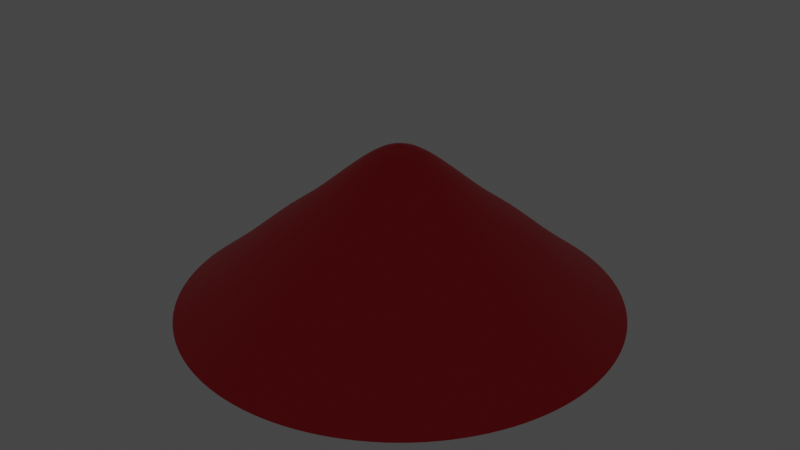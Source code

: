 # Source: luz.blend  (saved by Blender 3.6.11; exported with 4.5.12 LTS)
import bpy
from mathutils import Matrix  # noqa: F401  (used for matrix-valued properties, if any)

bpy.ops.wm.read_factory_settings(use_empty=True)
scene = bpy.context.scene
scene.name = 'Scene'

# ---- collections
col_collection = bpy.data.collections.new('Collection'); scene.collection.children.link(col_collection)

# ---- materials (node trees are filled in below, after node groups)
mat_material_001 = bpy.data.materials.new('Material.001')
mat_material_001.use_transparent_shadow = False
mat_material_002 = bpy.data.materials.new('Material.002')
mat_material_002.use_transparent_shadow = False

# ---- material node trees
mat_material_001.use_nodes = True; mat_material_001.node_tree.nodes.clear()
_N = mat_material_001.node_tree.nodes; _L = mat_material_001.node_tree.links
n0 = _N.new('ShaderNodeBsdfPrincipled'); n0.name = 'BSDF Principista'; n0.location = (10, 300)
n0.distribution = 'GGX'
n0.subsurface_method = 'RANDOM_WALK_SKIN'
n0.inputs[0].default_value = (0.8, 0.004929, 0.01801, 1.0)
n0.inputs[3].default_value = 1.45
n0.inputs[27].default_value = (0.0, 0.0, 0.0, 1.0)
n0.inputs[28].default_value = 1.0
n1 = _N.new('ShaderNodeOutputMaterial'); n1.name = 'Material'; n1.location = (300, 300)
_L.new(n0.outputs[0], n1.inputs[0])
n1.is_active_output = True
mat_material_002.use_nodes = True; mat_material_002.node_tree.nodes.clear()
_N = mat_material_002.node_tree.nodes; _L = mat_material_002.node_tree.links
n0 = _N.new('ShaderNodeBsdfPrincipled'); n0.name = 'BSDF Principista'; n0.location = (10, 300)
n0.distribution = 'GGX'
n0.subsurface_method = 'RANDOM_WALK_SKIN'
n0.inputs[0].default_value = (0.8, 0.7879, 0.2417, 1.0)
n0.inputs[3].default_value = 1.45
n0.inputs[27].default_value = (0.0, 0.0, 0.0, 1.0)
n0.inputs[28].default_value = 1.0
n1 = _N.new('ShaderNodeOutputMaterial'); n1.name = 'Material'; n1.location = (300, 300)
_L.new(n0.outputs[0], n1.inputs[0])
n1.is_active_output = True

# ---- world
world_world = bpy.data.worlds.new('World'); scene.world = world_world
world_world.use_nodes = True; world_world.node_tree.nodes.clear()
_N = world_world.node_tree.nodes; _L = world_world.node_tree.links
n0 = _N.new('ShaderNodeOutputWorld'); n0.name = 'World Output'; n0.location = (300, 300)
n1 = _N.new('ShaderNodeBackground'); n1.name = 'Background'; n1.location = (10, 300)
n1.inputs[0].default_value = (0.05088, 0.05088, 0.05088, 1.0)
_L.new(n1.outputs[0], n0.inputs[0])
n0.is_active_output = True
world_world.color = (0.05088, 0.05088, 0.05088)
world_world.use_sun_shadow = False
world_world.sun_shadow_jitter_overblur = 0.0

# ---- lights
light_foco = bpy.data.lights.new('Foco', 'SPOT')
light_foco.transmission_factor = 0.0
light_foco.shadow_soft_size = 0.6903
light_foco.shadow_maximum_resolution = 0.006
light_foco.use_absolute_resolution = True
light_foco.spot_size = 2.205

# ---- meshes
me_cilindro = bpy.data.meshes.new('Cilindro')
me_cilindro.from_pydata([(0.0, 0.9092, -1.0), (0.1774, 0.8917, -1.0), (0.3479, 0.84, -1.0), (0.5051, 0.7559, -1.0), (0.6429, 0.6429, -1.0), (0.7559, 0.5051, -1.0), (0.84, 0.3479, -1.0), (0.8917, 0.1774, -1.0), (0.9092, 0.0, -1.0), (0.8917, -0.1774, -1.0), (0.84, -0.3479, -1.0), (0.7559, -0.5051, -1.0), (0.6429, -0.6429, -1.0), (0.5051, -0.7559, -1.0), (0.3479, -0.84, -1.0), (0.1774, -0.8917, -1.0), (0.0, -0.9092, -1.0), (-0.1774, -0.8917, -1.0), (-0.3479, -0.84, -1.0), (-0.5051, -0.7559, -1.0), (-0.6429, -0.6429, -1.0), (-0.7559, -0.5051, -1.0), (-0.84, -0.3479, -1.0), (-0.8917, -0.1774, -1.0), (-0.9092, 0.0, -1.0), (-0.8917, 0.1774, -1.0), (-0.84, 0.3479, -1.0), (-0.7559, 0.5051, -1.0), (-0.6429, 0.6429, -1.0), (-0.5051, 0.7559, -1.0), (-0.3479, 0.84, -1.0), (-0.1774, 0.8917, -1.0), (1.96e-09, 1.231, -1.131), (0.2401, 1.207, -1.131), (0.471, 1.137, -1.131), (0.6838, 1.023, -1.131), (0.8703, 0.8703, -1.131), (1.023, 0.6838, -1.131), (1.137, 0.471, -1.131), (1.207, 0.2401, -1.131), (1.231, -1.374e-09, -1.131), (1.207, -0.2401, -1.131), (1.137, -0.471, -1.131), (1.023, -0.6838, -1.131), (0.8703, -0.8703, -1.131), (0.6838, -1.023, -1.131), (0.471, -1.137, -1.131), (0.2401, -1.207, -1.131), (1.96e-09, -1.231, -1.131), (-0.2401, -1.207, -1.131), (-0.471, -1.137, -1.131), (-0.6838, -1.023, -1.131), (-0.8703, -0.8703, -1.131), (-1.023, -0.6838, -1.131), (-1.137, -0.471, -1.131), (-1.207, -0.2401, -1.131), (-1.231, -1.374e-09, -1.131), (-1.207, 0.2401, -1.131), (-1.137, 0.471, -1.131), (-1.023, 0.6838, -1.131), (-0.8703, 0.8703, -1.131), (-0.6838, 1.023, -1.131), (-0.471, 1.137, -1.131), (-0.2401, 1.207, -1.131), (2.191e-09, 1.672, -1.384), (0.3262, 1.64, -1.384), (0.6399, 1.545, -1.384), (0.929, 1.39, -1.384), (1.182, 1.182, -1.384), (1.39, 0.929, -1.384), (1.545, 0.6399, -1.384), (1.64, 0.3262, -1.384), (1.672, 2.667e-09, -1.384), (1.64, -0.3262, -1.384), (1.545, -0.6399, -1.384), (1.39, -0.929, -1.384), (1.182, -1.182, -1.384), (0.929, -1.39, -1.384), (0.6399, -1.545, -1.384), (0.3262, -1.64, -1.384), (2.191e-09, -1.672, -1.384), (-0.3262, -1.64, -1.384), (-0.6399, -1.545, -1.384), (-0.929, -1.39, -1.384), (-1.182, -1.182, -1.384), (-1.39, -0.929, -1.384), (-1.545, -0.6399, -1.384), (-1.64, -0.3262, -1.384), (-1.672, 2.667e-09, -1.384), (-1.64, 0.3262, -1.384), (-1.545, 0.6399, -1.384), (-1.39, 0.929, -1.384), (-1.182, 1.182, -1.384), (-0.929, 1.39, -1.384), (-0.6399, 1.545, -1.384), (-0.3262, 1.64, -1.384), (1.92e-09, 2.14, -1.61), (0.4176, 2.099, -1.61), (0.8191, 1.977, -1.61), (1.189, 1.78, -1.61), (1.513, 1.513, -1.61), (1.78, 1.189, -1.61), (1.977, 0.8191, -1.61), (2.099, 0.4176, -1.61), (2.14, -2.617e-09, -1.61), (2.099, -0.4176, -1.61), (1.977, -0.8191, -1.61), (1.78, -1.189, -1.61), (1.513, -1.513, -1.61), (1.189, -1.78, -1.61), (0.8191, -1.977, -1.61), (0.4176, -2.099, -1.61), (1.92e-09, -2.14, -1.61), (-0.4176, -2.099, -1.61), (-0.8191, -1.977, -1.61), (-1.189, -1.78, -1.61), (-1.513, -1.513, -1.61), (-1.78, -1.189, -1.61), (-1.977, -0.8191, -1.61), (-2.099, -0.4176, -1.61), (-2.14, -2.617e-09, -1.61), (-2.099, 0.4176, -1.61), (-1.977, 0.8191, -1.61), (-1.78, 1.189, -1.61), (-1.513, 1.513, -1.61), (-1.189, 1.78, -1.61), (-0.8191, 1.977, -1.61), (-0.4176, 2.099, -1.61)], [], [(0, 1, 2, 3, 4, 5, 6, 7, 8, 9, 10, 11, 12, 13, 14, 15, 16, 17, 18, 19, 20, 21, 22, 23, 24, 25, 26, 27, 28, 29, 30, 31), (22, 21, 53, 54), (21, 20, 52, 53), (20, 19, 51, 52), (19, 18, 50, 51), (18, 17, 49, 50), (17, 16, 48, 49), (16, 15, 47, 48), (15, 14, 46, 47), (14, 13, 45, 46), (13, 12, 44, 45), (12, 11, 43, 44), (11, 10, 42, 43), (10, 9, 41, 42), (9, 8, 40, 41), (57, 56, 88, 89), (56, 55, 87, 88), (55, 54, 86, 87), (54, 53, 85, 86), (53, 52, 84, 85), (52, 51, 83, 84), (51, 50, 82, 83), (50, 49, 81, 82), (49, 48, 80, 81), (48, 47, 79, 80), (47, 46, 78, 79), (46, 45, 77, 78), (45, 44, 76, 77), (44, 43, 75, 76), (23, 22, 54, 55), (24, 23, 55, 56), (25, 24, 56, 57), (26, 25, 57, 58), (27, 26, 58, 59), (1, 0, 32, 33), (28, 27, 59, 60), (2, 1, 33, 34), (29, 28, 60, 61), (3, 2, 34, 35), (30, 29, 61, 62), (4, 3, 35, 36), (31, 30, 62, 63), (5, 4, 36, 37), (0, 31, 63, 32), (6, 5, 37, 38), (7, 6, 38, 39), (8, 7, 39, 40), (65, 64, 96, 97), (91, 90, 122, 123), (90, 89, 121, 122), (89, 88, 120, 121), (88, 87, 119, 120), (87, 86, 118, 119), (86, 85, 117, 118), (85, 84, 116, 117), (84, 83, 115, 116), (83, 82, 114, 115), (82, 81, 113, 114), (81, 80, 112, 113), (80, 79, 111, 112), (79, 78, 110, 111), (58, 57, 89, 90), (59, 58, 90, 91), (33, 32, 64, 65), (60, 59, 91, 92), (34, 33, 65, 66), (61, 60, 92, 93), (35, 34, 66, 67), (62, 61, 93, 94), (36, 35, 67, 68), (63, 62, 94, 95), (37, 36, 68, 69), (32, 63, 95, 64), (38, 37, 69, 70), (39, 38, 70, 71), (40, 39, 71, 72), (41, 40, 72, 73), (42, 41, 73, 74), (43, 42, 74, 75), (92, 91, 123, 124), (66, 65, 97, 98), (93, 92, 124, 125), (67, 66, 98, 99), (94, 93, 125, 126), (68, 67, 99, 100), (95, 94, 126, 127), (69, 68, 100, 101), (64, 95, 127, 96), (70, 69, 101, 102), (71, 70, 102, 103), (72, 71, 103, 104), (73, 72, 104, 105), (74, 73, 105, 106), (75, 74, 106, 107), (76, 75, 107, 108), (77, 76, 108, 109), (78, 77, 109, 110)])
me_cilindro.polygons.foreach_set('use_smooth', [True] * 97)
_uv = me_cilindro.uv_layers.new(name='MapaUV')
_uv.uv.foreach_set('vector', [0.75, 0.4682, 0.7926, 0.464, 0.8335, 0.4516, 0.8712, 0.4314, 0.9043, 0.4043, 0.9314, 0.3712, 0.9516, 0.3335, 0.964, 0.2926, 0.9682, 0.25, 0.964, 0.2074, 0.9516, 0.1665, 0.9314, 0.1288, 0.9043, 0.09571, 0.8712, 0.06857, 0.8335, 0.04841, 0.7926, 0.03599, 0.75, 0.0318, 0.7074, 0.03599, 0.6665, 0.04841, 0.6288, 0.06857, 0.5957, 0.09571, 0.5686, 0.1288, 0.5484, 0.1665, 0.536, 0.2074, 0.5318, 0.25, 0.536, 0.2926, 0.5484, 0.3335, 0.5686, 0.3712, 0.5957, 0.4043, 0.6288, 0.4314, 0.6665, 0.4516, 0.7074, 0.464, 0.5484, 0.1665, 0.5686, 0.1288, 0.5686, 0.1288, 0.5484, 0.1665, 0.5686, 0.1288, 0.5957, 0.09571, 0.5957, 0.09571, 0.5686, 0.1288, 0.5957, 0.09571, 0.6288, 0.06857, 0.6288, 0.06857, 0.5957, 0.09571, 0.6288, 0.06857, 0.6665, 0.04841, 0.6665, 0.04841, 0.6288, 0.06857, 0.6665, 0.04841, 0.7074, 0.03599, 0.7074, 0.03599, 0.6665, 0.04841, 0.7074, 0.03599, 0.75, 0.0318, 0.75, 0.0318, 0.7074, 0.03599, 0.75, 0.0318, 0.7926, 0.03599, 0.7926, 0.03599, 0.75, 0.0318, 0.7926, 0.03599, 0.8335, 0.04841, 0.8335, 0.04841, 0.7926, 0.03599, 0.8335, 0.04841, 0.8712, 0.06857, 0.8712, 0.06857, 0.8335, 0.04841, 0.8712, 0.06857, 0.9043, 0.09571, 0.9043, 0.09571, 0.8712, 0.06857, 0.9043, 0.09571, 0.9314, 0.1288, 0.9314, 0.1288, 0.9043, 0.09571, 0.9314, 0.1288, 0.9516, 0.1665, 0.9516, 0.1665, 0.9314, 0.1288, 0.9516, 0.1665, 0.964, 0.2074, 0.964, 0.2074, 0.9516, 0.1665, 0.964, 0.2074, 0.9682, 0.25, 0.9682, 0.25, 0.964, 0.2074, 0.536, 0.2926, 0.5318, 0.25, 0.5318, 0.25, 0.536, 0.2926, 0.5318, 0.25, 0.536, 0.2074, 0.536, 0.2074, 0.5318, 0.25, 0.536, 0.2074, 0.5484, 0.1665, 0.5484, 0.1665, 0.536, 0.2074, 0.5484, 0.1665, 0.5686, 0.1288, 0.5686, 0.1288, 0.5484, 0.1665, 0.5686, 0.1288, 0.5957, 0.09571, 0.5957, 0.09571, 0.5686, 0.1288, 0.5957, 0.09571, 0.6288, 0.06857, 0.6288, 0.06857, 0.5957, 0.09571, 0.6288, 0.06857, 0.6665, 0.04841, 0.6665, 0.04841, 0.6288, 0.06857, 0.6665, 0.04841, 0.7074, 0.03599, 0.7074, 0.03599, 0.6665, 0.04841, 0.7074, 0.03599, 0.75, 0.0318, 0.75, 0.0318, 0.7074, 0.03599, 0.75, 0.0318, 0.7926, 0.03599, 0.7926, 0.03599, 0.75, 0.0318, 0.7926, 0.03599, 0.8335, 0.04841, 0.8335, 0.04841, 0.7926, 0.03599, 0.8335, 0.04841, 0.8712, 0.06857, 0.8712, 0.06857, 0.8335, 0.04841, 0.8712, 0.06857, 0.9043, 0.09571, 0.9043, 0.09571, 0.8712, 0.06857, 0.9043, 0.09571, 0.9314, 0.1288, 0.9314, 0.1288, 0.9043, 0.09571, 0.536, 0.2074, 0.5484, 0.1665, 0.5484, 0.1665, 0.536, 0.2074, 0.5318, 0.25, 0.536, 0.2074, 0.536, 0.2074, 0.5318, 0.25, 0.536, 0.2926, 0.5318, 0.25, 0.5318, 0.25, 0.536, 0.2926, 0.5484, 0.3335, 0.536, 0.2926, 0.536, 0.2926, 0.5484, 0.3335, 0.5686, 0.3712, 0.5484, 0.3335, 0.5484, 0.3335, 0.5686, 0.3712, 0.7926, 0.464, 0.75, 0.4682, 0.75, 0.4682, 0.7926, 0.464, 0.5957, 0.4043, 0.5686, 0.3712, 0.5686, 0.3712, 0.5957, 0.4043, 0.8335, 0.4516, 0.7926, 0.464, 0.7926, 0.464, 0.8335, 0.4516, 0.6288, 0.4314, 0.5957, 0.4043, 0.5957, 0.4043, 0.6288, 0.4314, 0.8712, 0.4314, 0.8335, 0.4516, 0.8335, 0.4516, 0.8712, 0.4314, 0.6665, 0.4516, 0.6288, 0.4314, 0.6288, 0.4314, 0.6665, 0.4516, 0.9043, 0.4043, 0.8712, 0.4314, 0.8712, 0.4314, 0.9043, 0.4043, 0.7074, 0.464, 0.6665, 0.4516, 0.6665, 0.4516, 0.7074, 0.464, 0.9314, 0.3712, 0.9043, 0.4043, 0.9043, 0.4043, 0.9314, 0.3712, 0.75, 0.4682, 0.7074, 0.464, 0.7074, 0.464, 0.75, 0.4682, 0.9516, 0.3335, 0.9314, 0.3712, 0.9314, 0.3712, 0.9516, 0.3335, 0.964, 0.2926, 0.9516, 0.3335, 0.9516, 0.3335, 0.964, 0.2926, 0.9682, 0.25, 0.964, 0.2926, 0.964, 0.2926, 0.9682, 0.25, 0.7926, 0.464, 0.75, 0.4682, 0.75, 0.4682, 0.7926, 0.464, 0.5686, 0.3712, 0.5484, 0.3335, 0.5484, 0.3335, 0.5686, 0.3712, 0.5484, 0.3335, 0.536, 0.2926, 0.536, 0.2926, 0.5484, 0.3335, 0.536, 0.2926, 0.5318, 0.25, 0.5318, 0.25, 0.536, 0.2926, 0.5318, 0.25, 0.536, 0.2074, 0.536, 0.2074, 0.5318, 0.25, 0.536, 0.2074, 0.5484, 0.1665, 0.5484, 0.1665, 0.536, 0.2074, 0.5484, 0.1665, 0.5686, 0.1288, 0.5686, 0.1288, 0.5484, 0.1665, 0.5686, 0.1288, 0.5957, 0.09571, 0.5957, 0.09571, 0.5686, 0.1288, 0.5957, 0.09571, 0.6288, 0.06857, 0.6288, 0.06857, 0.5957, 0.09571, 0.6288, 0.06857, 0.6665, 0.04841, 0.6665, 0.04841, 0.6288, 0.06857, 0.6665, 0.04841, 0.7074, 0.03599, 0.7074, 0.03599, 0.6665, 0.04841, 0.7074, 0.03599, 0.75, 0.0318, 0.75, 0.0318, 0.7074, 0.03599, 0.75, 0.0318, 0.7926, 0.03599, 0.7926, 0.03599, 0.75, 0.0318, 0.7926, 0.03599, 0.8335, 0.04841, 0.8335, 0.04841, 0.7926, 0.03599, 0.5484, 0.3335, 0.536, 0.2926, 0.536, 0.2926, 0.5484, 0.3335, 0.5686, 0.3712, 0.5484, 0.3335, 0.5484, 0.3335, 0.5686, 0.3712, 0.7926, 0.464, 0.75, 0.4682, 0.75, 0.4682, 0.7926, 0.464, 0.5957, 0.4043, 0.5686, 0.3712, 0.5686, 0.3712, 0.5957, 0.4043, 0.8335, 0.4516, 0.7926, 0.464, 0.7926, 0.464, 0.8335, 0.4516, 0.6288, 0.4314, 0.5957, 0.4043, 0.5957, 0.4043, 0.6288, 0.4314, 0.8712, 0.4314, 0.8335, 0.4516, 0.8335, 0.4516, 0.8712, 0.4314, 0.6665, 0.4516, 0.6288, 0.4314, 0.6288, 0.4314, 0.6665, 0.4516, 0.9043, 0.4043, 0.8712, 0.4314, 0.8712, 0.4314, 0.9043, 0.4043, 0.7074, 0.464, 0.6665, 0.4516, 0.6665, 0.4516, 0.7074, 0.464, 0.9314, 0.3712, 0.9043, 0.4043, 0.9043, 0.4043, 0.9314, 0.3712, 0.75, 0.4682, 0.7074, 0.464, 0.7074, 0.464, 0.75, 0.4682, 0.9516, 0.3335, 0.9314, 0.3712, 0.9314, 0.3712, 0.9516, 0.3335, 0.964, 0.2926, 0.9516, 0.3335, 0.9516, 0.3335, 0.964, 0.2926, 0.9682, 0.25, 0.964, 0.2926, 0.964, 0.2926, 0.9682, 0.25, 0.964, 0.2074, 0.9682, 0.25, 0.9682, 0.25, 0.964, 0.2074, 0.9516, 0.1665, 0.964, 0.2074, 0.964, 0.2074, 0.9516, 0.1665, 0.9314, 0.1288, 0.9516, 0.1665, 0.9516, 0.1665, 0.9314, 0.1288, 0.5957, 0.4043, 0.5686, 0.3712, 0.5686, 0.3712, 0.5957, 0.4043, 0.8335, 0.4516, 0.7926, 0.464, 0.7926, 0.464, 0.8335, 0.4516, 0.6288, 0.4314, 0.5957, 0.4043, 0.5957, 0.4043, 0.6288, 0.4314, 0.8712, 0.4314, 0.8335, 0.4516, 0.8335, 0.4516, 0.8712, 0.4314, 0.6665, 0.4516, 0.6288, 0.4314, 0.6288, 0.4314, 0.6665, 0.4516, 0.9043, 0.4043, 0.8712, 0.4314, 0.8712, 0.4314, 0.9043, 0.4043, 0.7074, 0.464, 0.6665, 0.4516, 0.6665, 0.4516, 0.7074, 0.464, 0.9314, 0.3712, 0.9043, 0.4043, 0.9043, 0.4043, 0.9314, 0.3712, 0.75, 0.4682, 0.7074, 0.464, 0.7074, 0.464, 0.75, 0.4682, 0.9516, 0.3335, 0.9314, 0.3712, 0.9314, 0.3712, 0.9516, 0.3335, 0.964, 0.2926, 0.9516, 0.3335, 0.9516, 0.3335, 0.964, 0.2926, 0.9682, 0.25, 0.964, 0.2926, 0.964, 0.2926, 0.9682, 0.25, 0.964, 0.2074, 0.9682, 0.25, 0.9682, 0.25, 0.964, 0.2074, 0.9516, 0.1665, 0.964, 0.2074, 0.964, 0.2074, 0.9516, 0.1665, 0.9314, 0.1288, 0.9516, 0.1665, 0.9516, 0.1665, 0.9314, 0.1288, 0.9043, 0.09571, 0.9314, 0.1288, 0.9314, 0.1288, 0.9043, 0.09571, 0.8712, 0.06857, 0.9043, 0.09571, 0.9043, 0.09571, 0.8712, 0.06857, 0.8335, 0.04841, 0.8712, 0.06857, 0.8712, 0.06857, 0.8335, 0.04841])
me_cilindro.update()
me_cilindro_001 = bpy.data.meshes.new('Cilindro.001')
me_cilindro_001.from_pydata([(1.112e-08, 0.208, -0.5213), (0.04057, 0.204, -0.5213), (0.07958, 0.1921, -0.5213), (0.1155, 0.1729, -0.5213), (0.147, 0.147, -0.5213), (0.1729, 0.1155, -0.5213), (0.1921, 0.07958, -0.5213), (0.204, 0.04057, -0.5213), (0.208, -4.45e-09, -0.5213), (0.204, -0.04057, -0.5213), (0.1921, -0.07958, -0.5213), (0.1729, -0.1155, -0.5213), (0.147, -0.147, -0.5213), (0.1155, -0.1729, -0.5213), (0.07958, -0.1921, -0.5213), (0.04057, -0.204, -0.5213), (1.112e-08, -0.208, -0.5213), (-0.04057, -0.204, -0.5213), (-0.07958, -0.1921, -0.5213), (-0.1155, -0.1729, -0.5213), (-0.147, -0.147, -0.5213), (-0.1729, -0.1155, -0.5213), (-0.1921, -0.07958, -0.5213), (-0.204, -0.04057, -0.5213), (-0.208, -4.45e-09, -0.5213), (-0.204, 0.04057, -0.5213), (-0.1921, 0.07958, -0.5213), (-0.1729, 0.1155, -0.5213), (-0.147, 0.147, -0.5213), (-0.1155, 0.1729, -0.5213), (-0.07958, 0.1921, -0.5213), (-0.04057, 0.204, -0.5213), (-2.407e-09, 1.071, -0.9799), (0.209, 1.051, -0.9799), (0.41, 0.9899, -0.9799), (0.5952, 0.8908, -0.9799), (0.7576, 0.7576, -0.9799), (0.8908, 0.5952, -0.9799), (0.9899, 0.41, -0.9799), (1.051, 0.209, -0.9799), (1.071, -1.103e-09, -0.9799), (1.051, -0.209, -0.9799), (0.9899, -0.41, -0.9799), (0.8908, -0.5952, -0.9799), (0.7576, -0.7576, -0.9799), (0.5952, -0.8908, -0.9799), (0.41, -0.9899, -0.9799), (0.209, -1.051, -0.9799), (-2.407e-09, -1.071, -0.9799), (-0.209, -1.051, -0.9799), (-0.41, -0.9899, -0.9799), (-0.5952, -0.8908, -0.9799), (-0.7576, -0.7576, -0.9799), (-0.8908, -0.5952, -0.9799), (-0.9899, -0.41, -0.9799), (-1.051, -0.209, -0.9799), (-1.071, -1.103e-09, -0.9799), (-1.051, 0.209, -0.9799), (-0.9899, 0.41, -0.9799), (-0.8908, 0.5952, -0.9799), (-0.7576, 0.7576, -0.9799), (-0.5952, 0.8908, -0.9799), (-0.41, 0.9899, -0.9799), (-0.209, 1.051, -0.9799), (-3.069e-10, 1.45, -1.12), (0.283, 1.423, -1.12), (0.555, 1.34, -1.12), (0.8058, 1.206, -1.12), (1.026, 1.026, -1.12), (1.206, 0.8058, -1.12), (1.34, 0.555, -1.12), (1.423, 0.283, -1.12), (1.45, -2.575e-09, -1.12), (1.423, -0.283, -1.12), (1.34, -0.555, -1.12), (1.206, -0.8058, -1.12), (1.026, -1.026, -1.12), (0.8058, -1.206, -1.12), (0.555, -1.34, -1.12), (0.283, -1.423, -1.12), (-3.069e-10, -1.45, -1.12), (-0.283, -1.423, -1.12), (-0.555, -1.34, -1.12), (-0.8058, -1.206, -1.12), (-1.026, -1.026, -1.12), (-1.206, -0.8058, -1.12), (-1.34, -0.555, -1.12), (-1.423, -0.283, -1.12), (-1.45, -2.575e-09, -1.12), (-1.423, 0.283, -1.12), (-1.34, 0.555, -1.12), (-1.206, 0.8058, -1.12), (-1.026, 1.026, -1.12), (-0.8058, 1.206, -1.12), (-0.555, 1.34, -1.12), (-0.283, 1.423, -1.12), (-5.967e-11, 1.971, -1.391), (0.3844, 1.933, -1.391), (0.7541, 1.821, -1.391), (1.095, 1.638, -1.391), (1.393, 1.393, -1.391), (1.638, 1.095, -1.391), (1.821, 0.7541, -1.391), (1.933, 0.3844, -1.391), (1.971, 1.754e-09, -1.391), (1.933, -0.3844, -1.391), (1.821, -0.7541, -1.391), (1.638, -1.095, -1.391), (1.393, -1.393, -1.391), (1.095, -1.638, -1.391), (0.7541, -1.821, -1.391), (0.3844, -1.933, -1.391), (-5.967e-11, -1.971, -1.391), (-0.3844, -1.933, -1.391), (-0.7541, -1.821, -1.391), (-1.095, -1.638, -1.391), (-1.393, -1.393, -1.391), (-1.638, -1.095, -1.391), (-1.821, -0.7541, -1.391), (-1.933, -0.3844, -1.391), (-1.971, 1.754e-09, -1.391), (-1.933, 0.3844, -1.391), (-1.821, 0.7541, -1.391), (-1.638, 1.095, -1.391), (-1.393, 1.393, -1.391), (-1.095, 1.638, -1.391), (-0.7541, 1.821, -1.391), (-0.3844, 1.933, -1.391), (-3.504e-10, 2.522, -1.633), (0.4921, 2.474, -1.633), (0.9652, 2.33, -1.633), (1.401, 2.097, -1.633), (1.784, 1.784, -1.633), (2.097, 1.401, -1.633), (2.33, 0.9652, -1.633), (2.474, 0.4921, -1.633), (2.522, -3.907e-09, -1.633), (2.474, -0.4921, -1.633), (2.33, -0.9652, -1.633), (2.097, -1.401, -1.633), (1.784, -1.784, -1.633), (1.401, -2.097, -1.633), (0.9652, -2.33, -1.633), (0.4921, -2.474, -1.633), (-3.504e-10, -2.522, -1.633), (-0.4921, -2.474, -1.633), (-0.9652, -2.33, -1.633), (-1.401, -2.097, -1.633), (-1.784, -1.784, -1.633), (-2.097, -1.401, -1.633), (-2.33, -0.9652, -1.633), (-2.474, -0.4921, -1.633), (-2.522, -3.907e-09, -1.633), (-2.474, 0.4921, -1.633), (-2.33, 0.9652, -1.633), (-2.097, 1.401, -1.633), (-1.784, 1.784, -1.633), (-1.401, 2.097, -1.633), (-0.9652, 2.33, -1.633), (-0.4921, 2.474, -1.633)], [], [(32, 0, 1, 33), (33, 1, 2, 34), (34, 2, 3, 35), (35, 3, 4, 36), (36, 4, 5, 37), (37, 5, 6, 38), (38, 6, 7, 39), (39, 7, 8, 40), (40, 8, 9, 41), (41, 9, 10, 42), (42, 10, 11, 43), (43, 11, 12, 44), (44, 12, 13, 45), (45, 13, 14, 46), (46, 14, 15, 47), (47, 15, 16, 48), (48, 16, 17, 49), (49, 17, 18, 50), (50, 18, 19, 51), (51, 19, 20, 52), (52, 20, 21, 53), (53, 21, 22, 54), (54, 22, 23, 55), (55, 23, 24, 56), (56, 24, 25, 57), (57, 25, 26, 58), (58, 26, 27, 59), (59, 27, 28, 60), (60, 28, 29, 61), (61, 29, 30, 62), (1, 0, 31, 30, 29, 28, 27, 26, 25, 24, 23, 22, 21, 20, 19, 18, 17, 16, 15, 14, 13, 12, 11, 10, 9, 8, 7, 6, 5, 4, 3, 2), (62, 30, 31, 63), (63, 31, 0, 32), (62, 63, 95, 94), (53, 54, 86, 85), (44, 45, 77, 76), (35, 36, 68, 67), (61, 62, 94, 93), (52, 53, 85, 84), (43, 44, 76, 75), (34, 35, 67, 66), (60, 61, 93, 92), (51, 52, 84, 83), (42, 43, 75, 74), (33, 34, 66, 65), (59, 60, 92, 91), (50, 51, 83, 82), (41, 42, 74, 73), (58, 59, 91, 90), (32, 33, 65, 64), (49, 50, 82, 81), (94, 95, 127, 126), (67, 68, 100, 99), (93, 94, 126, 125), (66, 67, 99, 98), (92, 93, 125, 124), (65, 66, 98, 97), (91, 92, 124, 123), (64, 65, 97, 96), (90, 91, 123, 122), (89, 90, 122, 121), (88, 89, 121, 120), (87, 88, 120, 119), (86, 87, 119, 118), (85, 86, 118, 117), (84, 85, 117, 116), (83, 84, 116, 115), (82, 83, 115, 114), (81, 82, 114, 113), (36, 37, 69, 68), (45, 46, 78, 77), (54, 55, 87, 86), (63, 32, 64, 95), (37, 38, 70, 69), (46, 47, 79, 78), (55, 56, 88, 87), (38, 39, 71, 70), (47, 48, 80, 79), (56, 57, 89, 88), (39, 40, 72, 71), (48, 49, 81, 80), (57, 58, 90, 89), (40, 41, 73, 72), (101, 102, 134, 133), (127, 96, 128, 159), (100, 101, 133, 132), (126, 127, 159, 158), (99, 100, 132, 131), (125, 126, 158, 157), (98, 99, 131, 130), (124, 125, 157, 156), (97, 98, 130, 129), (123, 124, 156, 155), (96, 97, 129, 128), (122, 123, 155, 154), (121, 122, 154, 153), (120, 121, 153, 152), (119, 120, 152, 151), (118, 119, 151, 150), (117, 118, 150, 149), (116, 117, 149, 148), (68, 69, 101, 100), (95, 64, 96, 127), (69, 70, 102, 101), (70, 71, 103, 102), (71, 72, 104, 103), (72, 73, 105, 104), (73, 74, 106, 105), (74, 75, 107, 106), (75, 76, 108, 107), (76, 77, 109, 108), (77, 78, 110, 109), (78, 79, 111, 110), (79, 80, 112, 111), (80, 81, 113, 112), (102, 103, 135, 134), (103, 104, 136, 135), (104, 105, 137, 136), (105, 106, 138, 137), (106, 107, 139, 138), (107, 108, 140, 139), (108, 109, 141, 140), (109, 110, 142, 141), (110, 111, 143, 142), (111, 112, 144, 143), (112, 113, 145, 144), (113, 114, 146, 145), (114, 115, 147, 146), (115, 116, 148, 147)])
me_cilindro_001.polygons.foreach_set('use_smooth', [True] * 129)
_uv = me_cilindro_001.uv_layers.new(name='MapaUV')
_uv.uv.foreach_set('vector', [1.0, 0.5, 1.0, 1.0, 0.9688, 1.0, 0.9688, 0.5, 0.9688, 0.5, 0.9688, 1.0, 0.9375, 1.0, 0.9375, 0.5, 0.9375, 0.5, 0.9375, 1.0, 0.9062, 1.0, 0.9062, 0.5, 0.9062, 0.5, 0.9062, 1.0, 0.875, 1.0, 0.875, 0.5, 0.875, 0.5, 0.875, 1.0, 0.8438, 1.0, 0.8438, 0.5, 0.8438, 0.5, 0.8438, 1.0, 0.8125, 1.0, 0.8125, 0.5, 0.8125, 0.5, 0.8125, 1.0, 0.7812, 1.0, 0.7812, 0.5, 0.7812, 0.5, 0.7812, 1.0, 0.75, 1.0, 0.75, 0.5, 0.75, 0.5, 0.75, 1.0, 0.7188, 1.0, 0.7188, 0.5, 0.7188, 0.5, 0.7188, 1.0, 0.6875, 1.0, 0.6875, 0.5, 0.6875, 0.5, 0.6875, 1.0, 0.6562, 1.0, 0.6562, 0.5, 0.6562, 0.5, 0.6562, 1.0, 0.625, 1.0, 0.625, 0.5, 0.625, 0.5, 0.625, 1.0, 0.5938, 1.0, 0.5938, 0.5, 0.5938, 0.5, 0.5938, 1.0, 0.5625, 1.0, 0.5625, 0.5, 0.5625, 0.5, 0.5625, 1.0, 0.5312, 1.0, 0.5312, 0.5, 0.5312, 0.5, 0.5312, 1.0, 0.5, 1.0, 0.5, 0.5, 0.5, 0.5, 0.5, 1.0, 0.4688, 1.0, 0.4688, 0.5, 0.4688, 0.5, 0.4688, 1.0, 0.4375, 1.0, 0.4375, 0.5, 0.4375, 0.5, 0.4375, 1.0, 0.4062, 1.0, 0.4062, 0.5, 0.4062, 0.5, 0.4062, 1.0, 0.375, 1.0, 0.375, 0.5, 0.375, 0.5, 0.375, 1.0, 0.3438, 1.0, 0.3438, 0.5, 0.3438, 0.5, 0.3438, 1.0, 0.3125, 1.0, 0.3125, 0.5, 0.3125, 0.5, 0.3125, 1.0, 0.2812, 1.0, 0.2812, 0.5, 0.2812, 0.5, 0.2812, 1.0, 0.25, 1.0, 0.25, 0.5, 0.25, 0.5, 0.25, 1.0, 0.2188, 1.0, 0.2188, 0.5, 0.2188, 0.5, 0.2188, 1.0, 0.1875, 1.0, 0.1875, 0.5, 0.1875, 0.5, 0.1875, 1.0, 0.1562, 1.0, 0.1562, 0.5, 0.1562, 0.5, 0.1562, 1.0, 0.125, 1.0, 0.125, 0.5, 0.125, 0.5, 0.125, 1.0, 0.09375, 1.0, 0.09375, 0.5, 0.09375, 0.5, 0.09375, 1.0, 0.0625, 1.0, 0.0625, 0.5, 0.2968, 0.4854, 0.25, 0.49, 0.2032, 0.4854, 0.1582, 0.4717, 0.1167, 0.4496, 0.08029, 0.4197, 0.05045, 0.3833, 0.02827, 0.3418, 0.01461, 0.2968, 0.01, 0.25, 0.01461, 0.2032, 0.02827, 0.1582, 0.05045, 0.1167, 0.08029, 0.08029, 0.1167, 0.05045, 0.1582, 0.02827, 0.2032, 0.01461, 0.25, 0.01, 0.2968, 0.01461, 0.3418, 0.02827, 0.3833, 0.05045, 0.4197, 0.08029, 0.4496, 0.1167, 0.4717, 0.1582, 0.4854, 0.2032, 0.49, 0.25, 0.4854, 0.2968, 0.4717, 0.3418, 0.4496, 0.3833, 0.4197, 0.4197, 0.3833, 0.4496, 0.3418, 0.4717, 0.0625, 0.5, 0.0625, 1.0, 0.03125, 1.0, 0.03125, 0.5, 0.03125, 0.5, 0.03125, 1.0, 0.0, 1.0, 0.0, 0.5, 0.0625, 0.5, 0.03125, 0.5, 0.03125, 0.5, 0.0625, 0.5, 0.3438, 0.5, 0.3125, 0.5, 0.3125, 0.5, 0.3438, 0.5, 0.625, 0.5, 0.5938, 0.5, 0.5938, 0.5, 0.625, 0.5, 0.9062, 0.5, 0.875, 0.5, 0.875, 0.5, 0.9062, 0.5, 0.09375, 0.5, 0.0625, 0.5, 0.0625, 0.5, 0.09375, 0.5, 0.375, 0.5, 0.3438, 0.5, 0.3438, 0.5, 0.375, 0.5, 0.6562, 0.5, 0.625, 0.5, 0.625, 0.5, 0.6562, 0.5, 0.9375, 0.5, 0.9062, 0.5, 0.9062, 0.5, 0.9375, 0.5, 0.125, 0.5, 0.09375, 0.5, 0.09375, 0.5, 0.125, 0.5, 0.4062, 0.5, 0.375, 0.5, 0.375, 0.5, 0.4062, 0.5, 0.6875, 0.5, 0.6562, 0.5, 0.6562, 0.5, 0.6875, 0.5, 0.9688, 0.5, 0.9375, 0.5, 0.9375, 0.5, 0.9688, 0.5, 0.1562, 0.5, 0.125, 0.5, 0.125, 0.5, 0.1562, 0.5, 0.4375, 0.5, 0.4062, 0.5, 0.4062, 0.5, 0.4375, 0.5, 0.7188, 0.5, 0.6875, 0.5, 0.6875, 0.5, 0.7188, 0.5, 0.1875, 0.5, 0.1562, 0.5, 0.1562, 0.5, 0.1875, 0.5, 1.0, 0.5, 0.9688, 0.5, 0.9688, 0.5, 1.0, 0.5, 0.4688, 0.5, 0.4375, 0.5, 0.4375, 0.5, 0.4688, 0.5, 0.0625, 0.5, 0.03125, 0.5, 0.03125, 0.5, 0.0625, 0.5, 0.9062, 0.5, 0.875, 0.5, 0.875, 0.5, 0.9062, 0.5, 0.09375, 0.5, 0.0625, 0.5, 0.0625, 0.5, 0.09375, 0.5, 0.9375, 0.5, 0.9062, 0.5, 0.9062, 0.5, 0.9375, 0.5, 0.125, 0.5, 0.09375, 0.5, 0.09375, 0.5, 0.125, 0.5, 0.9688, 0.5, 0.9375, 0.5, 0.9375, 0.5, 0.9688, 0.5, 0.1562, 0.5, 0.125, 0.5, 0.125, 0.5, 0.1562, 0.5, 1.0, 0.5, 0.9688, 0.5, 0.9688, 0.5, 1.0, 0.5, 0.1875, 0.5, 0.1562, 0.5, 0.1562, 0.5, 0.1875, 0.5, 0.2188, 0.5, 0.1875, 0.5, 0.1875, 0.5, 0.2188, 0.5, 0.25, 0.5, 0.2188, 0.5, 0.2188, 0.5, 0.25, 0.5, 0.2812, 0.5, 0.25, 0.5, 0.25, 0.5, 0.2812, 0.5, 0.3125, 0.5, 0.2812, 0.5, 0.2812, 0.5, 0.3125, 0.5, 0.3438, 0.5, 0.3125, 0.5, 0.3125, 0.5, 0.3438, 0.5, 0.375, 0.5, 0.3438, 0.5, 0.3438, 0.5, 0.375, 0.5, 0.4062, 0.5, 0.375, 0.5, 0.375, 0.5, 0.4062, 0.5, 0.4375, 0.5, 0.4062, 0.5, 0.4062, 0.5, 0.4375, 0.5, 0.4688, 0.5, 0.4375, 0.5, 0.4375, 0.5, 0.4688, 0.5, 0.875, 0.5, 0.8438, 0.5, 0.8438, 0.5, 0.875, 0.5, 0.5938, 0.5, 0.5625, 0.5, 0.5625, 0.5, 0.5938, 0.5, 0.3125, 0.5, 0.2812, 0.5, 0.2812, 0.5, 0.3125, 0.5, 0.03125, 0.5, 0.0, 0.5, 0.0, 0.5, 0.03125, 0.5, 0.8438, 0.5, 0.8125, 0.5, 0.8125, 0.5, 0.8438, 0.5, 0.5625, 0.5, 0.5312, 0.5, 0.5312, 0.5, 0.5625, 0.5, 0.2812, 0.5, 0.25, 0.5, 0.25, 0.5, 0.2812, 0.5, 0.8125, 0.5, 0.7812, 0.5, 0.7812, 0.5, 0.8125, 0.5, 0.5312, 0.5, 0.5, 0.5, 0.5, 0.5, 0.5312, 0.5, 0.25, 0.5, 0.2188, 0.5, 0.2188, 0.5, 0.25, 0.5, 0.7812, 0.5, 0.75, 0.5, 0.75, 0.5, 0.7812, 0.5, 0.5, 0.5, 0.4688, 0.5, 0.4688, 0.5, 0.5, 0.5, 0.2188, 0.5, 0.1875, 0.5, 0.1875, 0.5, 0.2188, 0.5, 0.75, 0.5, 0.7188, 0.5, 0.7188, 0.5, 0.75, 0.5, 0.8438, 0.5, 0.8125, 0.5, 0.8125, 0.5, 0.8438, 0.5, 0.03125, 0.5, 0.0, 0.5, 0.0, 0.5, 0.03125, 0.5, 0.875, 0.5, 0.8438, 0.5, 0.8438, 0.5, 0.875, 0.5, 0.0625, 0.5, 0.03125, 0.5, 0.03125, 0.5, 0.0625, 0.5, 0.9062, 0.5, 0.875, 0.5, 0.875, 0.5, 0.9062, 0.5, 0.09375, 0.5, 0.0625, 0.5, 0.0625, 0.5, 0.09375, 0.5, 0.9375, 0.5, 0.9062, 0.5, 0.9062, 0.5, 0.9375, 0.5, 0.125, 0.5, 0.09375, 0.5, 0.09375, 0.5, 0.125, 0.5, 0.9688, 0.5, 0.9375, 0.5, 0.9375, 0.5, 0.9688, 0.5, 0.1562, 0.5, 0.125, 0.5, 0.125, 0.5, 0.1562, 0.5, 1.0, 0.5, 0.9688, 0.5, 0.9688, 0.5, 1.0, 0.5, 0.1875, 0.5, 0.1562, 0.5, 0.1562, 0.5, 0.1875, 0.5, 0.2188, 0.5, 0.1875, 0.5, 0.1875, 0.5, 0.2188, 0.5, 0.25, 0.5, 0.2188, 0.5, 0.2188, 0.5, 0.25, 0.5, 0.2812, 0.5, 0.25, 0.5, 0.25, 0.5, 0.2812, 0.5, 0.3125, 0.5, 0.2812, 0.5, 0.2812, 0.5, 0.3125, 0.5, 0.3438, 0.5, 0.3125, 0.5, 0.3125, 0.5, 0.3438, 0.5, 0.375, 0.5, 0.3438, 0.5, 0.3438, 0.5, 0.375, 0.5, 0.875, 0.5, 0.8438, 0.5, 0.8438, 0.5, 0.875, 0.5, 0.03125, 0.5, 0.0, 0.5, 0.0, 0.5, 0.03125, 0.5, 0.8438, 0.5, 0.8125, 0.5, 0.8125, 0.5, 0.8438, 0.5, 0.8125, 0.5, 0.7812, 0.5, 0.7812, 0.5, 0.8125, 0.5, 0.7812, 0.5, 0.75, 0.5, 0.75, 0.5, 0.7812, 0.5, 0.75, 0.5, 0.7188, 0.5, 0.7188, 0.5, 0.75, 0.5, 0.7188, 0.5, 0.6875, 0.5, 0.6875, 0.5, 0.7188, 0.5, 0.6875, 0.5, 0.6562, 0.5, 0.6562, 0.5, 0.6875, 0.5, 0.6562, 0.5, 0.625, 0.5, 0.625, 0.5, 0.6562, 0.5, 0.625, 0.5, 0.5938, 0.5, 0.5938, 0.5, 0.625, 0.5, 0.5938, 0.5, 0.5625, 0.5, 0.5625, 0.5, 0.5938, 0.5, 0.5625, 0.5, 0.5312, 0.5, 0.5312, 0.5, 0.5625, 0.5, 0.5312, 0.5, 0.5, 0.5, 0.5, 0.5, 0.5312, 0.5, 0.5, 0.5, 0.4688, 0.5, 0.4688, 0.5, 0.5, 0.5, 0.8125, 0.5, 0.7812, 0.5, 0.7812, 0.5, 0.8125, 0.5, 0.7812, 0.5, 0.75, 0.5, 0.75, 0.5, 0.7812, 0.5, 0.75, 0.5, 0.7188, 0.5, 0.7188, 0.5, 0.75, 0.5, 0.7188, 0.5, 0.6875, 0.5, 0.6875, 0.5, 0.7188, 0.5, 0.6875, 0.5, 0.6562, 0.5, 0.6562, 0.5, 0.6875, 0.5, 0.6562, 0.5, 0.625, 0.5, 0.625, 0.5, 0.6562, 0.5, 0.625, 0.5, 0.5938, 0.5, 0.5938, 0.5, 0.625, 0.5, 0.5938, 0.5, 0.5625, 0.5, 0.5625, 0.5, 0.5938, 0.5, 0.5625, 0.5, 0.5312, 0.5, 0.5312, 0.5, 0.5625, 0.5, 0.5312, 0.5, 0.5, 0.5, 0.5, 0.5, 0.5312, 0.5, 0.5, 0.5, 0.4688, 0.5, 0.4688, 0.5, 0.5, 0.5, 0.4688, 0.5, 0.4375, 0.5, 0.4375, 0.5, 0.4688, 0.5, 0.4375, 0.5, 0.4062, 0.5, 0.4062, 0.5, 0.4375, 0.5, 0.4062, 0.5, 0.375, 0.5, 0.375, 0.5, 0.4062, 0.5])
me_cilindro_001.materials.append(mat_material_001)
me_cilindro_001.update()
me_cilindro_002 = bpy.data.meshes.new('Cilindro.002')
me_cilindro_002.from_pydata([(-0.003948, 0.2995, -0.6963), (-0.003948, 0.457, -0.7871), (-0.003948, 0.5422, -0.9057), (-0.003948, 0.5532, -0.9699), (-0.003948, 0.5422, -1.034), (-0.003948, 0.457, -1.153), (0.01778, 0.09159, -0.6472), (0.03867, 0.1966, -0.6659), (0.05792, 0.2934, -0.6963), (0.07479, 0.3782, -0.7373), (0.08864, 0.4479, -0.7871), (0.09893, 0.4996, -0.844), (0.1053, 0.5314, -0.9057), (0.1074, 0.5422, -0.9699), (0.1053, 0.5314, -1.034), (0.09893, 0.4996, -1.096), (0.08864, 0.4479, -1.153), (0.07479, 0.3782, -1.202), (0.05792, 0.2934, -1.243), (0.03867, 0.1966, -1.274), (0.01778, 0.09159, -1.293), (0.03867, 0.08526, -0.6472), (0.07964, 0.1842, -0.6659), (0.1174, 0.2754, -0.6963), (0.1505, 0.3553, -0.7373), (0.1777, 0.4208, -0.7871), (0.1979, 0.4696, -0.844), (0.2103, 0.4996, -0.9057), (0.2145, 0.5097, -0.9699), (0.2103, 0.4996, -1.034), (0.1979, 0.4696, -1.096), (0.1777, 0.4208, -1.153), (0.1505, 0.3553, -1.202), (0.1174, 0.2754, -1.243), (0.07964, 0.1842, -1.274), (0.03867, 0.08526, -1.293), (0.05792, 0.07497, -0.6472), (0.1174, 0.164, -0.6659), (0.1722, 0.246, -0.6963), (0.2203, 0.318, -0.7373), (0.2597, 0.377, -0.7871), (0.289, 0.4208, -0.844), (0.3071, 0.4479, -0.9057), (0.3132, 0.457, -0.9699), (0.3071, 0.4479, -1.034), (0.289, 0.4208, -1.096), (0.2597, 0.377, -1.153), (0.2203, 0.318, -1.202), (0.1722, 0.246, -1.243), (0.1174, 0.164, -1.274), (0.05792, 0.07497, -1.293), (0.07479, 0.06112, -0.6472), (0.1505, 0.1368, -0.6659), (0.2203, 0.2066, -0.6963), (0.2814, 0.2678, -0.7373), (0.3316, 0.318, -0.7871), (0.3689, 0.3553, -0.844), (0.3919, 0.3782, -0.9057), (0.3997, 0.386, -0.9699), (0.3919, 0.3782, -1.034), (0.3689, 0.3553, -1.096), (0.3316, 0.318, -1.153), (0.2814, 0.2678, -1.202), (0.2203, 0.2066, -1.243), (0.1505, 0.1368, -1.274), (0.07479, 0.06112, -1.293), (0.08864, 0.04424, -0.6472), (0.1777, 0.1037, -0.6659), (0.2597, 0.1586, -0.6963), (0.3316, 0.2066, -0.7373), (0.3907, 0.246, -0.7871), (0.4345, 0.2754, -0.844), (0.4615, 0.2934, -0.9057), (0.4706, 0.2995, -0.9699), (0.4615, 0.2934, -1.034), (0.4345, 0.2754, -1.096), (0.3907, 0.246, -1.153), (0.3316, 0.2066, -1.202), (0.2597, 0.1586, -1.243), (0.1777, 0.1037, -1.274), (0.08864, 0.04424, -1.293), (-0.003948, -0.01762, -0.6409), (0.09893, 0.02499, -0.6472), (0.1979, 0.06597, -0.6659), (0.289, 0.1037, -0.6963), (0.3689, 0.1368, -0.7373), (0.4345, 0.164, -0.7871), (0.4833, 0.1842, -0.844), (0.5133, 0.1966, -0.9057), (0.5234, 0.2008, -0.9699), (0.5133, 0.1966, -1.034), (0.4833, 0.1842, -1.096), (0.4345, 0.164, -1.153), (0.3689, 0.1368, -1.202), (0.289, 0.1037, -1.243), (0.1979, 0.06597, -1.274), (0.09893, 0.02499, -1.293), (0.1053, 0.004102, -0.6472), (0.2103, 0.02499, -0.6659), (0.3071, 0.04424, -0.6963), (0.3919, 0.06112, -0.7373), (0.4615, 0.07497, -0.7871), (0.5133, 0.08526, -0.844), (0.5451, 0.09159, -0.9057), (0.5559, 0.09373, -0.9699), (0.5451, 0.09159, -1.034), (0.5133, 0.08526, -1.096), (0.4615, 0.07497, -1.153), (0.3919, 0.06112, -1.202), (0.3071, 0.04424, -1.243), (0.2103, 0.02499, -1.274), (0.1053, 0.004102, -1.293), (0.1074, -0.01762, -0.6472), (0.2145, -0.01762, -0.6659), (0.3132, -0.01762, -0.6963), (0.3997, -0.01762, -0.7373), (0.4706, -0.01762, -0.7871), (0.5234, -0.01762, -0.844), (0.5559, -0.01762, -0.9057), (0.5668, -0.01762, -0.9699), (0.5559, -0.01762, -1.034), (0.5234, -0.01762, -1.096), (0.4706, -0.01762, -1.153), (0.3997, -0.01762, -1.202), (0.3132, -0.01762, -1.243), (0.2145, -0.01762, -1.274), (0.1074, -0.01762, -1.293), (0.1053, -0.03935, -0.6472), (0.2103, -0.06024, -0.6659), (0.3071, -0.07949, -0.6963), (0.3919, -0.09636, -0.7373), (0.4615, -0.1102, -0.7871), (0.5133, -0.1205, -0.844), (0.5451, -0.1268, -0.9057), (0.5559, -0.129, -0.9699), (0.5451, -0.1268, -1.034), (0.5133, -0.1205, -1.096), (0.4615, -0.1102, -1.153), (0.3919, -0.09636, -1.202), (0.3071, -0.07949, -1.243), (0.2103, -0.06024, -1.274), (0.1053, -0.03935, -1.293), (0.09893, -0.06024, -0.6472), (0.1979, -0.1012, -0.6659), (0.289, -0.139, -0.6963), (0.3689, -0.1721, -0.7373), (0.4345, -0.1992, -0.7871), (0.4833, -0.2194, -0.844), (0.5133, -0.2319, -0.9057), (0.5234, -0.2361, -0.9699), (0.5133, -0.2319, -1.034), (0.4833, -0.2194, -1.096), (0.4345, -0.1992, -1.153), (0.3689, -0.1721, -1.202), (0.289, -0.139, -1.243), (0.1979, -0.1012, -1.274), (0.09893, -0.06024, -1.293), (0.08864, -0.07949, -0.6472), (0.1777, -0.139, -0.6659), (0.2597, -0.1938, -0.6963), (0.3316, -0.2419, -0.7373), (0.3907, -0.2813, -0.7871), (0.4345, -0.3106, -0.844), (0.4615, -0.3286, -0.9057), (0.4706, -0.3347, -0.9699), (0.4615, -0.3286, -1.034), (0.4345, -0.3106, -1.096), (0.3907, -0.2813, -1.153), (0.3316, -0.2419, -1.202), (0.2597, -0.1938, -1.243), (0.1777, -0.139, -1.274), (0.08864, -0.07949, -1.293), (0.07479, -0.09636, -0.6472), (0.1505, -0.1721, -0.6659), (0.2203, -0.2419, -0.6963), (0.2814, -0.303, -0.7373), (0.3316, -0.3532, -0.7871), (0.3689, -0.3905, -0.844), (0.3919, -0.4135, -0.9057), (0.3997, -0.4212, -0.9699), (0.3919, -0.4135, -1.034), (0.3689, -0.3905, -1.096), (0.3316, -0.3532, -1.153), (0.2814, -0.303, -1.202), (0.2203, -0.2419, -1.243), (0.1505, -0.1721, -1.274), (0.07479, -0.09636, -1.293), (0.05792, -0.1102, -0.6472), (0.1174, -0.1992, -0.6659), (0.1722, -0.2813, -0.6963), (0.2203, -0.3532, -0.7373), (0.2597, -0.4122, -0.7871), (0.289, -0.4561, -0.844), (0.3071, -0.4831, -0.9057), (0.3132, -0.4922, -0.9699), (0.3071, -0.4831, -1.034), (0.289, -0.4561, -1.096), (0.2597, -0.4122, -1.153), (0.2203, -0.3532, -1.202), (0.1722, -0.2813, -1.243), (0.1174, -0.1992, -1.274), (0.05792, -0.1102, -1.293), (0.03867, -0.1205, -0.6472), (0.07964, -0.2194, -0.6659), (0.1174, -0.3106, -0.6963), (0.1505, -0.3905, -0.7373), (0.1777, -0.4561, -0.7871), (0.1979, -0.5048, -0.844), (0.2103, -0.5348, -0.9057), (0.2145, -0.545, -0.9699), (0.2103, -0.5348, -1.034), (0.1979, -0.5048, -1.096), (0.1777, -0.4561, -1.153), (0.1505, -0.3905, -1.202), (0.1174, -0.3106, -1.243), (0.07964, -0.2194, -1.274), (0.03867, -0.1205, -1.293), (0.01778, -0.1268, -0.6472), (0.03867, -0.2319, -0.6659), (0.05792, -0.3286, -0.6963), (0.07479, -0.4135, -0.7373), (0.08864, -0.4831, -0.7871), (0.09893, -0.5348, -0.844), (0.1053, -0.5667, -0.9057), (0.1074, -0.5774, -0.9699), (0.1053, -0.5667, -1.034), (0.09893, -0.5348, -1.096), (0.08864, -0.4831, -1.153), (0.07479, -0.4135, -1.202), (0.05792, -0.3286, -1.243), (0.03867, -0.2319, -1.274), (0.01778, -0.1268, -1.293), (-0.003948, -0.129, -0.6472), (-0.003948, -0.2361, -0.6659), (-0.003948, -0.3347, -0.6963), (-0.003948, -0.4212, -0.7373), (-0.003948, -0.4922, -0.7871), (-0.003948, -0.545, -0.844), (-0.003948, -0.5774, -0.9057), (-0.003949, -0.5884, -0.9699), (-0.003948, -0.5774, -1.034), (-0.003948, -0.545, -1.096), (-0.003948, -0.4922, -1.153), (-0.003948, -0.4212, -1.202), (-0.003948, -0.3347, -1.243), (-0.003948, -0.2361, -1.274), (-0.003948, -0.129, -1.293), (-0.02567, -0.1268, -0.6472), (-0.04656, -0.2319, -0.6659), (-0.06581, -0.3286, -0.6963), (-0.08269, -0.4135, -0.7373), (-0.09654, -0.4831, -0.7871), (-0.1068, -0.5348, -0.844), (-0.1132, -0.5667, -0.9057), (-0.1153, -0.5774, -0.9699), (-0.1132, -0.5667, -1.034), (-0.1068, -0.5348, -1.096), (-0.09654, -0.4831, -1.153), (-0.08269, -0.4135, -1.202), (-0.06581, -0.3286, -1.243), (-0.04656, -0.2319, -1.274), (-0.02567, -0.1268, -1.293), (-0.04656, -0.1205, -0.6472), (-0.08754, -0.2194, -0.6659), (-0.1253, -0.3106, -0.6963), (-0.1584, -0.3905, -0.7373), (-0.1856, -0.4561, -0.7871), (-0.2058, -0.5048, -0.844), (-0.2182, -0.5348, -0.9057), (-0.2224, -0.545, -0.9699), (-0.2182, -0.5348, -1.034), (-0.2058, -0.5048, -1.096), (-0.1856, -0.4561, -1.153), (-0.1584, -0.3905, -1.202), (-0.1253, -0.3106, -1.243), (-0.08754, -0.2194, -1.274), (-0.04656, -0.1205, -1.293), (-0.06581, -0.1102, -0.6472), (-0.1253, -0.1992, -0.6659), (-0.1801, -0.2813, -0.6963), (-0.2282, -0.3532, -0.7373), (-0.2676, -0.4122, -0.7871), (-0.2969, -0.4561, -0.844), (-0.315, -0.4831, -0.9057), (-0.3211, -0.4922, -0.9699), (-0.315, -0.4831, -1.034), (-0.2969, -0.4561, -1.096), (-0.2676, -0.4122, -1.153), (-0.2282, -0.3532, -1.202), (-0.1801, -0.2813, -1.243), (-0.1253, -0.1992, -1.274), (-0.06581, -0.1102, -1.293), (-0.08269, -0.09636, -0.6472), (-0.1584, -0.1721, -0.6659), (-0.2282, -0.2419, -0.6963), (-0.2893, -0.303, -0.7373), (-0.3395, -0.3532, -0.7871), (-0.3768, -0.3905, -0.844), (-0.3998, -0.4135, -0.9057), (-0.4076, -0.4212, -0.9699), (-0.3998, -0.4135, -1.034), (-0.3768, -0.3905, -1.096), (-0.3395, -0.3532, -1.153), (-0.2893, -0.303, -1.202), (-0.2282, -0.2419, -1.243), (-0.1584, -0.1721, -1.274), (-0.08269, -0.09636, -1.293), (-0.003948, -0.01762, -1.299), (-0.09654, -0.07949, -0.6472), (-0.1856, -0.139, -0.6659), (-0.2676, -0.1938, -0.6963), (-0.3395, -0.2419, -0.7373), (-0.3986, -0.2813, -0.7871), (-0.4424, -0.3106, -0.844), (-0.4694, -0.3286, -0.9057), (-0.4785, -0.3347, -0.9699), (-0.4694, -0.3286, -1.034), (-0.4424, -0.3106, -1.096), (-0.3986, -0.2813, -1.153), (-0.3395, -0.2419, -1.202), (-0.2676, -0.1938, -1.243), (-0.1856, -0.139, -1.274), (-0.09654, -0.07949, -1.293), (-0.1068, -0.06024, -0.6472), (-0.2058, -0.1012, -0.6659), (-0.2969, -0.139, -0.6963), (-0.3768, -0.1721, -0.7373), (-0.4424, -0.1992, -0.7871), (-0.4912, -0.2194, -0.844), (-0.5212, -0.2319, -0.9057), (-0.5313, -0.2361, -0.9699), (-0.5212, -0.2319, -1.034), (-0.4912, -0.2194, -1.096), (-0.4424, -0.1992, -1.153), (-0.3768, -0.1721, -1.202), (-0.2969, -0.139, -1.243), (-0.2058, -0.1012, -1.274), (-0.1068, -0.06024, -1.293), (-0.1132, -0.03935, -0.6472), (-0.2182, -0.06024, -0.6659), (-0.315, -0.07949, -0.6963), (-0.3998, -0.09636, -0.7373), (-0.4694, -0.1102, -0.7871), (-0.5212, -0.1205, -0.844), (-0.553, -0.1268, -0.9057), (-0.5638, -0.129, -0.9699), (-0.553, -0.1268, -1.034), (-0.5212, -0.1205, -1.096), (-0.4694, -0.1102, -1.153), (-0.3998, -0.09636, -1.202), (-0.315, -0.07949, -1.243), (-0.2182, -0.06024, -1.274), (-0.1132, -0.03935, -1.293), (-0.1153, -0.01762, -0.6472), (-0.2224, -0.01762, -0.6659), (-0.3211, -0.01762, -0.6963), (-0.4076, -0.01762, -0.7373), (-0.4785, -0.01762, -0.7871), (-0.5313, -0.01762, -0.844), (-0.5638, -0.01762, -0.9057), (-0.5747, -0.01762, -0.9699), (-0.5638, -0.01762, -1.034), (-0.5313, -0.01762, -1.096), (-0.4785, -0.01762, -1.153), (-0.4076, -0.01762, -1.202), (-0.3211, -0.01762, -1.243), (-0.2224, -0.01762, -1.274), (-0.1153, -0.01762, -1.293), (-0.1132, 0.004102, -0.6472), (-0.2182, 0.02499, -0.6659), (-0.315, 0.04424, -0.6963), (-0.3998, 0.06112, -0.7373), (-0.4694, 0.07497, -0.7871), (-0.5212, 0.08526, -0.844), (-0.553, 0.09159, -0.9057), (-0.5638, 0.09373, -0.9699), (-0.553, 0.09159, -1.034), (-0.5212, 0.08526, -1.096), (-0.4694, 0.07497, -1.153), (-0.3998, 0.06112, -1.202), (-0.315, 0.04424, -1.243), (-0.2182, 0.02499, -1.274), (-0.1132, 0.004102, -1.293), (-0.1068, 0.02499, -0.6472), (-0.2058, 0.06597, -0.6659), (-0.2969, 0.1037, -0.6963), (-0.3768, 0.1368, -0.7373), (-0.4424, 0.164, -0.7871), (-0.4912, 0.1842, -0.844), (-0.5212, 0.1966, -0.9057), (-0.5313, 0.2008, -0.9699), (-0.5212, 0.1966, -1.034), (-0.4912, 0.1842, -1.096), (-0.4424, 0.164, -1.153), (-0.3768, 0.1368, -1.202), (-0.2969, 0.1037, -1.243), (-0.2058, 0.06597, -1.274), (-0.1068, 0.02499, -1.293), (-0.09654, 0.04424, -0.6472), (-0.1856, 0.1037, -0.6659), (-0.2676, 0.1586, -0.6963), (-0.3395, 0.2066, -0.7373), (-0.3986, 0.246, -0.7871), (-0.4424, 0.2754, -0.844), (-0.4694, 0.2934, -0.9057), (-0.4785, 0.2995, -0.9699), (-0.4694, 0.2934, -1.034), (-0.4424, 0.2754, -1.096), (-0.3986, 0.246, -1.153), (-0.3395, 0.2066, -1.202), (-0.2676, 0.1586, -1.243), (-0.1856, 0.1037, -1.274), (-0.09654, 0.04424, -1.293), (-0.08269, 0.06112, -0.6472), (-0.1584, 0.1368, -0.6659), (-0.2282, 0.2066, -0.6963), (-0.2893, 0.2678, -0.7373), (-0.3395, 0.318, -0.7871), (-0.3768, 0.3553, -0.844), (-0.3998, 0.3782, -0.9057), (-0.4076, 0.386, -0.9699), (-0.3998, 0.3782, -1.034), (-0.3768, 0.3553, -1.096), (-0.3395, 0.318, -1.153), (-0.2893, 0.2678, -1.202), (-0.2282, 0.2066, -1.243), (-0.1584, 0.1368, -1.274), (-0.08269, 0.06112, -1.293), (-0.06581, 0.07497, -0.6472), (-0.1253, 0.164, -0.6659), (-0.1801, 0.246, -0.6963), (-0.2282, 0.318, -0.7373), (-0.2676, 0.377, -0.7871), (-0.2969, 0.4208, -0.844), (-0.315, 0.4479, -0.9057), (-0.3211, 0.457, -0.9699), (-0.315, 0.4479, -1.034), (-0.2969, 0.4208, -1.096), (-0.2676, 0.377, -1.153), (-0.2282, 0.318, -1.202), (-0.1801, 0.246, -1.243), (-0.1253, 0.164, -1.274), (-0.06581, 0.07497, -1.293), (-0.04656, 0.08526, -0.6472), (-0.08754, 0.1842, -0.6659), (-0.1253, 0.2754, -0.6963), (-0.1584, 0.3553, -0.7373), (-0.1856, 0.4208, -0.7871), (-0.2058, 0.4696, -0.844), (-0.2182, 0.4996, -0.9057), (-0.2224, 0.5097, -0.9699), (-0.2182, 0.4996, -1.034), (-0.2058, 0.4696, -1.096), (-0.1856, 0.4208, -1.153), (-0.1584, 0.3553, -1.202), (-0.1253, 0.2754, -1.243), (-0.08754, 0.1842, -1.274), (-0.04656, 0.08526, -1.293), (-0.02567, 0.09159, -0.6472), (-0.04656, 0.1966, -0.6659), (-0.06581, 0.2934, -0.6963), (-0.08269, 0.3782, -0.7373), (-0.09654, 0.4479, -0.7871), (-0.1068, 0.4996, -0.844), (-0.1132, 0.5314, -0.9057), (-0.1153, 0.5422, -0.9699), (-0.1132, 0.5314, -1.034), (-0.1068, 0.4996, -1.096), (-0.09654, 0.4479, -1.153), (-0.08269, 0.3782, -1.202), (-0.06581, 0.2934, -1.243), (-0.04656, 0.1966, -1.274), (-0.02567, 0.09159, -1.293), (-0.003948, 0.09373, -0.6472), (-0.003948, 0.2008, -0.6659), (-0.003948, 0.386, -0.7373), (-0.003948, 0.5097, -0.844), (-0.003948, 0.5097, -1.096), (-0.003948, 0.386, -1.202), (-0.003948, 0.2995, -1.243), (-0.003948, 0.2008, -1.274), (-0.003948, 0.09373, -1.293)], [], [(478, 5, 16, 17), (1, 475, 9, 10), (479, 478, 17, 18), (476, 1, 10, 11), (480, 479, 18, 19), (2, 476, 11, 12), (481, 480, 19, 20), (3, 2, 12, 13), (473, 81, 6), (307, 481, 20), (4, 3, 13, 14), (474, 473, 6, 7), (477, 4, 14, 15), (0, 474, 7, 8), (5, 477, 15, 16), (475, 0, 8, 9), (16, 15, 30, 31), (9, 8, 23, 24), (17, 16, 31, 32), (10, 9, 24, 25), (18, 17, 32, 33), (11, 10, 25, 26), (19, 18, 33, 34), (12, 11, 26, 27), (20, 19, 34, 35), (13, 12, 27, 28), (6, 81, 21), (307, 20, 35), (14, 13, 28, 29), (7, 6, 21, 22), (15, 14, 29, 30), (8, 7, 22, 23), (35, 34, 49, 50), (28, 27, 42, 43), (21, 81, 36), (307, 35, 50), (29, 28, 43, 44), (22, 21, 36, 37), (30, 29, 44, 45), (23, 22, 37, 38), (31, 30, 45, 46), (24, 23, 38, 39), (32, 31, 46, 47), (25, 24, 39, 40), (33, 32, 47, 48), (26, 25, 40, 41), (34, 33, 48, 49), (27, 26, 41, 42), (39, 38, 53, 54), (47, 46, 61, 62), (40, 39, 54, 55), (48, 47, 62, 63), (41, 40, 55, 56), (49, 48, 63, 64), (42, 41, 56, 57), (50, 49, 64, 65), (43, 42, 57, 58), (36, 81, 51), (307, 50, 65), (44, 43, 58, 59), (37, 36, 51, 52), (45, 44, 59, 60), (38, 37, 52, 53), (46, 45, 60, 61), (58, 57, 72, 73), (51, 81, 66), (307, 65, 80), (59, 58, 73, 74), (52, 51, 66, 67), (60, 59, 74, 75), (53, 52, 67, 68), (61, 60, 75, 76), (54, 53, 68, 69), (62, 61, 76, 77), (55, 54, 69, 70), (63, 62, 77, 78), (56, 55, 70, 71), (64, 63, 78, 79), (57, 56, 71, 72), (65, 64, 79, 80), (77, 76, 92, 93), (70, 69, 85, 86), (78, 77, 93, 94), (71, 70, 86, 87), (79, 78, 94, 95), (72, 71, 87, 88), (80, 79, 95, 96), (73, 72, 88, 89), (66, 81, 82), (307, 80, 96), (74, 73, 89, 90), (67, 66, 82, 83), (75, 74, 90, 91), (68, 67, 83, 84), (76, 75, 91, 92), (69, 68, 84, 85), (82, 81, 97), (307, 96, 111), (90, 89, 104, 105), (83, 82, 97, 98), (91, 90, 105, 106), (84, 83, 98, 99), (92, 91, 106, 107), (85, 84, 99, 100), (93, 92, 107, 108), (86, 85, 100, 101), (94, 93, 108, 109), (87, 86, 101, 102), (95, 94, 109, 110), (88, 87, 102, 103), (96, 95, 110, 111), (89, 88, 103, 104), (101, 100, 115, 116), (109, 108, 123, 124), (102, 101, 116, 117), (110, 109, 124, 125), (103, 102, 117, 118), (111, 110, 125, 126), (104, 103, 118, 119), (97, 81, 112), (307, 111, 126), (105, 104, 119, 120), (98, 97, 112, 113), (106, 105, 120, 121), (99, 98, 113, 114), (107, 106, 121, 122), (100, 99, 114, 115), (108, 107, 122, 123), (120, 119, 134, 135), (113, 112, 127, 128), (121, 120, 135, 136), (114, 113, 128, 129), (122, 121, 136, 137), (115, 114, 129, 130), (123, 122, 137, 138), (116, 115, 130, 131), (124, 123, 138, 139), (117, 116, 131, 132), (125, 124, 139, 140), (118, 117, 132, 133), (126, 125, 140, 141), (119, 118, 133, 134), (112, 81, 127), (307, 126, 141), (139, 138, 153, 154), (132, 131, 146, 147), (140, 139, 154, 155), (133, 132, 147, 148), (141, 140, 155, 156), (134, 133, 148, 149), (127, 81, 142), (307, 141, 156), (135, 134, 149, 150), (128, 127, 142, 143), (136, 135, 150, 151), (129, 128, 143, 144), (137, 136, 151, 152), (130, 129, 144, 145), (138, 137, 152, 153), (131, 130, 145, 146), (151, 150, 165, 166), (144, 143, 158, 159), (152, 151, 166, 167), (145, 144, 159, 160), (153, 152, 167, 168), (146, 145, 160, 161), (154, 153, 168, 169), (147, 146, 161, 162), (155, 154, 169, 170), (148, 147, 162, 163), (156, 155, 170, 171), (149, 148, 163, 164), (142, 81, 157), (307, 156, 171), (150, 149, 164, 165), (143, 142, 157, 158), (170, 169, 184, 185), (163, 162, 177, 178), (171, 170, 185, 186), (164, 163, 178, 179), (157, 81, 172), (307, 171, 186), (165, 164, 179, 180), (158, 157, 172, 173), (166, 165, 180, 181), (159, 158, 173, 174), (167, 166, 181, 182), (160, 159, 174, 175), (168, 167, 182, 183), (161, 160, 175, 176), (169, 168, 183, 184), (162, 161, 176, 177), (174, 173, 188, 189), (182, 181, 196, 197), (175, 174, 189, 190), (183, 182, 197, 198), (176, 175, 190, 191), (184, 183, 198, 199), (177, 176, 191, 192), (185, 184, 199, 200), (178, 177, 192, 193), (186, 185, 200, 201), (179, 178, 193, 194), (172, 81, 187), (307, 186, 201), (180, 179, 194, 195), (173, 172, 187, 188), (181, 180, 195, 196), (193, 192, 207, 208), (201, 200, 215, 216), (194, 193, 208, 209), (187, 81, 202), (307, 201, 216), (195, 194, 209, 210), (188, 187, 202, 203), (196, 195, 210, 211), (189, 188, 203, 204), (197, 196, 211, 212), (190, 189, 204, 205), (198, 197, 212, 213), (191, 190, 205, 206), (199, 198, 213, 214), (192, 191, 206, 207), (200, 199, 214, 215), (212, 211, 226, 227), (205, 204, 219, 220), (213, 212, 227, 228), (206, 205, 220, 221), (214, 213, 228, 229), (207, 206, 221, 222), (215, 214, 229, 230), (208, 207, 222, 223), (216, 215, 230, 231), (209, 208, 223, 224), (202, 81, 217), (307, 216, 231), (210, 209, 224, 225), (203, 202, 217, 218), (211, 210, 225, 226), (204, 203, 218, 219), (231, 230, 245, 246), (224, 223, 238, 239), (217, 81, 232), (307, 231, 246), (225, 224, 239, 240), (218, 217, 232, 233), (226, 225, 240, 241), (219, 218, 233, 234), (227, 226, 241, 242), (220, 219, 234, 235), (228, 227, 242, 243), (221, 220, 235, 236), (229, 228, 243, 244), (222, 221, 236, 237), (230, 229, 244, 245), (223, 222, 237, 238), (235, 234, 249, 250), (243, 242, 257, 258), (236, 235, 250, 251), (244, 243, 258, 259), (237, 236, 251, 252), (245, 244, 259, 260), (238, 237, 252, 253), (246, 245, 260, 261), (239, 238, 253, 254), (232, 81, 247), (307, 246, 261), (240, 239, 254, 255), (233, 232, 247, 248), (241, 240, 255, 256), (234, 233, 248, 249), (242, 241, 256, 257), (254, 253, 268, 269), (247, 81, 262), (307, 261, 276), (255, 254, 269, 270), (248, 247, 262, 263), (256, 255, 270, 271), (249, 248, 263, 264), (257, 256, 271, 272), (250, 249, 264, 265), (258, 257, 272, 273), (251, 250, 265, 266), (259, 258, 273, 274), (252, 251, 266, 267), (260, 259, 274, 275), (253, 252, 267, 268), (261, 260, 275, 276), (273, 272, 287, 288), (266, 265, 280, 281), (274, 273, 288, 289), (267, 266, 281, 282), (275, 274, 289, 290), (268, 267, 282, 283), (276, 275, 290, 291), (269, 268, 283, 284), (262, 81, 277), (307, 276, 291), (270, 269, 284, 285), (263, 262, 277, 278), (271, 270, 285, 286), (264, 263, 278, 279), (272, 271, 286, 287), (265, 264, 279, 280), (307, 291, 306), (285, 284, 299, 300), (278, 277, 292, 293), (286, 285, 300, 301), (279, 278, 293, 294), (287, 286, 301, 302), (280, 279, 294, 295), (288, 287, 302, 303), (281, 280, 295, 296), (289, 288, 303, 304), (282, 281, 296, 297), (290, 289, 304, 305), (283, 282, 297, 298), (291, 290, 305, 306), (284, 283, 298, 299), (277, 81, 292), (304, 303, 319, 320), (297, 296, 312, 313), (305, 304, 320, 321), (298, 297, 313, 314), (306, 305, 321, 322), (299, 298, 314, 315), (292, 81, 308), (307, 306, 322), (300, 299, 315, 316), (293, 292, 308, 309), (301, 300, 316, 317), (294, 293, 309, 310), (302, 301, 317, 318), (295, 294, 310, 311), (303, 302, 318, 319), (296, 295, 311, 312), (309, 308, 323, 324), (317, 316, 331, 332), (310, 309, 324, 325), (318, 317, 332, 333), (311, 310, 325, 326), (319, 318, 333, 334), (312, 311, 326, 327), (320, 319, 334, 335), (313, 312, 327, 328), (321, 320, 335, 336), (314, 313, 328, 329), (322, 321, 336, 337), (315, 314, 329, 330), (308, 81, 323), (307, 322, 337), (316, 315, 330, 331), (328, 327, 342, 343), (336, 335, 350, 351), (329, 328, 343, 344), (337, 336, 351, 352), (330, 329, 344, 345), (323, 81, 338), (307, 337, 352), (331, 330, 345, 346), (324, 323, 338, 339), (332, 331, 346, 347), (325, 324, 339, 340), (333, 332, 347, 348), (326, 325, 340, 341), (334, 333, 348, 349), (327, 326, 341, 342), (335, 334, 349, 350), (347, 346, 361, 362), (340, 339, 354, 355), (348, 347, 362, 363), (341, 340, 355, 356), (349, 348, 363, 364), (342, 341, 356, 357), (350, 349, 364, 365), (343, 342, 357, 358), (351, 350, 365, 366), (344, 343, 358, 359), (352, 351, 366, 367), (345, 344, 359, 360), (338, 81, 353), (307, 352, 367), (346, 345, 360, 361), (339, 338, 353, 354), (366, 365, 380, 381), (359, 358, 373, 374), (367, 366, 381, 382), (360, 359, 374, 375), (353, 81, 368), (307, 367, 382), (361, 360, 375, 376), (354, 353, 368, 369), (362, 361, 376, 377), (355, 354, 369, 370), (363, 362, 377, 378), (356, 355, 370, 371), (364, 363, 378, 379), (357, 356, 371, 372), (365, 364, 379, 380), (358, 357, 372, 373), (370, 369, 384, 385), (378, 377, 392, 393), (371, 370, 385, 386), (379, 378, 393, 394), (372, 371, 386, 387), (380, 379, 394, 395), (373, 372, 387, 388), (381, 380, 395, 396), (374, 373, 388, 389), (382, 381, 396, 397), (375, 374, 389, 390), (368, 81, 383), (307, 382, 397), (376, 375, 390, 391), (369, 368, 383, 384), (377, 376, 391, 392), (389, 388, 403, 404), (397, 396, 411, 412), (390, 389, 404, 405), (383, 81, 398), (307, 397, 412), (391, 390, 405, 406), (384, 383, 398, 399), (392, 391, 406, 407), (385, 384, 399, 400), (393, 392, 407, 408), (386, 385, 400, 401), (394, 393, 408, 409), (387, 386, 401, 402), (395, 394, 409, 410), (388, 387, 402, 403), (396, 395, 410, 411), (408, 407, 422, 423), (401, 400, 415, 416), (409, 408, 423, 424), (402, 401, 416, 417), (410, 409, 424, 425), (403, 402, 417, 418), (411, 410, 425, 426), (404, 403, 418, 419), (412, 411, 426, 427), (405, 404, 419, 420), (398, 81, 413), (307, 412, 427), (406, 405, 420, 421), (399, 398, 413, 414), (407, 406, 421, 422), (400, 399, 414, 415), (427, 426, 441, 442), (420, 419, 434, 435), (413, 81, 428), (307, 427, 442), (421, 420, 435, 436), (414, 413, 428, 429), (422, 421, 436, 437), (415, 414, 429, 430), (423, 422, 437, 438), (416, 415, 430, 431), (424, 423, 438, 439), (417, 416, 431, 432), (425, 424, 439, 440), (418, 417, 432, 433), (426, 425, 440, 441), (419, 418, 433, 434), (439, 438, 453, 454), (432, 431, 446, 447), (440, 439, 454, 455), (433, 432, 447, 448), (441, 440, 455, 456), (434, 433, 448, 449), (442, 441, 456, 457), (435, 434, 449, 450), (428, 81, 443), (307, 442, 457), (436, 435, 450, 451), (429, 428, 443, 444), (437, 436, 451, 452), (430, 429, 444, 445), (438, 437, 452, 453), (431, 430, 445, 446), (443, 81, 458), (307, 457, 472), (451, 450, 465, 466), (444, 443, 458, 459), (452, 451, 466, 467), (445, 444, 459, 460), (453, 452, 467, 468), (446, 445, 460, 461), (454, 453, 468, 469), (447, 446, 461, 462), (455, 454, 469, 470), (448, 447, 462, 463), (456, 455, 470, 471), (449, 448, 463, 464), (457, 456, 471, 472), (450, 449, 464, 465), (462, 461, 475, 1), (470, 469, 478, 479), (463, 462, 1, 476), (471, 470, 479, 480), (464, 463, 476, 2), (472, 471, 480, 481), (465, 464, 2, 3), (458, 81, 473), (307, 472, 481), (466, 465, 3, 4), (459, 458, 473, 474), (467, 466, 4, 477), (460, 459, 474, 0), (468, 467, 477, 5), (461, 460, 0, 475), (469, 468, 5, 478)])
me_cilindro_002.polygons.foreach_set('use_smooth', [True] * 512)
_uv = me_cilindro_002.uv_layers.new(name='MapaUV')
_uv.uv.foreach_set('vector', [0.75, 0.25, 0.75, 0.3125, 0.7188, 0.3125, 0.7188, 0.25, 0.75, 0.6875, 0.75, 0.75, 0.7188, 0.75, 0.7188, 0.6875, 0.75, 0.1875, 0.75, 0.25, 0.7188, 0.25, 0.7188, 0.1875, 0.75, 0.625, 0.75, 0.6875, 0.7188, 0.6875, 0.7188, 0.625, 0.75, 0.125, 0.75, 0.1875, 0.7188, 0.1875, 0.7188, 0.125, 0.75, 0.5625, 0.75, 0.625, 0.7188, 0.625, 0.7188, 0.5625, 0.75, 0.0625, 0.75, 0.125, 0.7188, 0.125, 0.7188, 0.0625, 0.75, 0.5, 0.75, 0.5625, 0.7188, 0.5625, 0.7188, 0.5, 0.75, 0.9375, 0.7344, 1.0, 0.7188, 0.9375, 0.7344, 0.0, 0.75, 0.0625, 0.7188, 0.0625, 0.75, 0.4375, 0.75, 0.5, 0.7188, 0.5, 0.7188, 0.4375, 0.75, 0.875, 0.75, 0.9375, 0.7188, 0.9375, 0.7188, 0.875, 0.75, 0.375, 0.75, 0.4375, 0.7188, 0.4375, 0.7188, 0.375, 0.75, 0.8125, 0.75, 0.875, 0.7188, 0.875, 0.7188, 0.8125, 0.75, 0.3125, 0.75, 0.375, 0.7188, 0.375, 0.7188, 0.3125, 0.75, 0.75, 0.75, 0.8125, 0.7188, 0.8125, 0.7188, 0.75, 0.7188, 0.3125, 0.7188, 0.375, 0.6875, 0.375, 0.6875, 0.3125, 0.7188, 0.75, 0.7188, 0.8125, 0.6875, 0.8125, 0.6875, 0.75, 0.7188, 0.25, 0.7188, 0.3125, 0.6875, 0.3125, 0.6875, 0.25, 0.7188, 0.6875, 0.7188, 0.75, 0.6875, 0.75, 0.6875, 0.6875, 0.7188, 0.1875, 0.7188, 0.25, 0.6875, 0.25, 0.6875, 0.1875, 0.7188, 0.625, 0.7188, 0.6875, 0.6875, 0.6875, 0.6875, 0.625, 0.7188, 0.125, 0.7188, 0.1875, 0.6875, 0.1875, 0.6875, 0.125, 0.7188, 0.5625, 0.7188, 0.625, 0.6875, 0.625, 0.6875, 0.5625, 0.7188, 0.0625, 0.7188, 0.125, 0.6875, 0.125, 0.6875, 0.0625, 0.7188, 0.5, 0.7188, 0.5625, 0.6875, 0.5625, 0.6875, 0.5, 0.7188, 0.9375, 0.7031, 1.0, 0.6875, 0.9375, 0.7031, 0.0, 0.7188, 0.0625, 0.6875, 0.0625, 0.7188, 0.4375, 0.7188, 0.5, 0.6875, 0.5, 0.6875, 0.4375, 0.7188, 0.875, 0.7188, 0.9375, 0.6875, 0.9375, 0.6875, 0.875, 0.7188, 0.375, 0.7188, 0.4375, 0.6875, 0.4375, 0.6875, 0.375, 0.7188, 0.8125, 0.7188, 0.875, 0.6875, 0.875, 0.6875, 0.8125, 0.6875, 0.0625, 0.6875, 0.125, 0.6562, 0.125, 0.6562, 0.0625, 0.6875, 0.5, 0.6875, 0.5625, 0.6562, 0.5625, 0.6562, 0.5, 0.6875, 0.9375, 0.6719, 1.0, 0.6562, 0.9375, 0.6719, 0.0, 0.6875, 0.0625, 0.6562, 0.0625, 0.6875, 0.4375, 0.6875, 0.5, 0.6562, 0.5, 0.6562, 0.4375, 0.6875, 0.875, 0.6875, 0.9375, 0.6562, 0.9375, 0.6562, 0.875, 0.6875, 0.375, 0.6875, 0.4375, 0.6562, 0.4375, 0.6562, 0.375, 0.6875, 0.8125, 0.6875, 0.875, 0.6562, 0.875, 0.6562, 0.8125, 0.6875, 0.3125, 0.6875, 0.375, 0.6562, 0.375, 0.6562, 0.3125, 0.6875, 0.75, 0.6875, 0.8125, 0.6562, 0.8125, 0.6562, 0.75, 0.6875, 0.25, 0.6875, 0.3125, 0.6562, 0.3125, 0.6562, 0.25, 0.6875, 0.6875, 0.6875, 0.75, 0.6562, 0.75, 0.6562, 0.6875, 0.6875, 0.1875, 0.6875, 0.25, 0.6562, 0.25, 0.6562, 0.1875, 0.6875, 0.625, 0.6875, 0.6875, 0.6562, 0.6875, 0.6562, 0.625, 0.6875, 0.125, 0.6875, 0.1875, 0.6562, 0.1875, 0.6562, 0.125, 0.6875, 0.5625, 0.6875, 0.625, 0.6562, 0.625, 0.6562, 0.5625, 0.6562, 0.75, 0.6562, 0.8125, 0.625, 0.8125, 0.625, 0.75, 0.6562, 0.25, 0.6562, 0.3125, 0.625, 0.3125, 0.625, 0.25, 0.6562, 0.6875, 0.6562, 0.75, 0.625, 0.75, 0.625, 0.6875, 0.6562, 0.1875, 0.6562, 0.25, 0.625, 0.25, 0.625, 0.1875, 0.6562, 0.625, 0.6562, 0.6875, 0.625, 0.6875, 0.625, 0.625, 0.6562, 0.125, 0.6562, 0.1875, 0.625, 0.1875, 0.625, 0.125, 0.6562, 0.5625, 0.6562, 0.625, 0.625, 0.625, 0.625, 0.5625, 0.6562, 0.0625, 0.6562, 0.125, 0.625, 0.125, 0.625, 0.0625, 0.6562, 0.5, 0.6562, 0.5625, 0.625, 0.5625, 0.625, 0.5, 0.6562, 0.9375, 0.6406, 1.0, 0.625, 0.9375, 0.6406, 0.0, 0.6562, 0.0625, 0.625, 0.0625, 0.6562, 0.4375, 0.6562, 0.5, 0.625, 0.5, 0.625, 0.4375, 0.6562, 0.875, 0.6562, 0.9375, 0.625, 0.9375, 0.625, 0.875, 0.6562, 0.375, 0.6562, 0.4375, 0.625, 0.4375, 0.625, 0.375, 0.6562, 0.8125, 0.6562, 0.875, 0.625, 0.875, 0.625, 0.8125, 0.6562, 0.3125, 0.6562, 0.375, 0.625, 0.375, 0.625, 0.3125, 0.625, 0.5, 0.625, 0.5625, 0.5938, 0.5625, 0.5938, 0.5, 0.625, 0.9375, 0.6094, 1.0, 0.5938, 0.9375, 0.6094, 0.0, 0.625, 0.0625, 0.5938, 0.0625, 0.625, 0.4375, 0.625, 0.5, 0.5938, 0.5, 0.5938, 0.4375, 0.625, 0.875, 0.625, 0.9375, 0.5938, 0.9375, 0.5938, 0.875, 0.625, 0.375, 0.625, 0.4375, 0.5938, 0.4375, 0.5938, 0.375, 0.625, 0.8125, 0.625, 0.875, 0.5938, 0.875, 0.5938, 0.8125, 0.625, 0.3125, 0.625, 0.375, 0.5938, 0.375, 0.5938, 0.3125, 0.625, 0.75, 0.625, 0.8125, 0.5938, 0.8125, 0.5938, 0.75, 0.625, 0.25, 0.625, 0.3125, 0.5938, 0.3125, 0.5938, 0.25, 0.625, 0.6875, 0.625, 0.75, 0.5938, 0.75, 0.5938, 0.6875, 0.625, 0.1875, 0.625, 0.25, 0.5938, 0.25, 0.5938, 0.1875, 0.625, 0.625, 0.625, 0.6875, 0.5938, 0.6875, 0.5938, 0.625, 0.625, 0.125, 0.625, 0.1875, 0.5938, 0.1875, 0.5938, 0.125, 0.625, 0.5625, 0.625, 0.625, 0.5938, 0.625, 0.5938, 0.5625, 0.625, 0.0625, 0.625, 0.125, 0.5938, 0.125, 0.5938, 0.0625, 0.5938, 0.25, 0.5938, 0.3125, 0.5625, 0.3125, 0.5625, 0.25, 0.5938, 0.6875, 0.5938, 0.75, 0.5625, 0.75, 0.5625, 0.6875, 0.5938, 0.1875, 0.5938, 0.25, 0.5625, 0.25, 0.5625, 0.1875, 0.5938, 0.625, 0.5938, 0.6875, 0.5625, 0.6875, 0.5625, 0.625, 0.5938, 0.125, 0.5938, 0.1875, 0.5625, 0.1875, 0.5625, 0.125, 0.5938, 0.5625, 0.5938, 0.625, 0.5625, 0.625, 0.5625, 0.5625, 0.5938, 0.0625, 0.5938, 0.125, 0.5625, 0.125, 0.5625, 0.0625, 0.5938, 0.5, 0.5938, 0.5625, 0.5625, 0.5625, 0.5625, 0.5, 0.5938, 0.9375, 0.5781, 1.0, 0.5625, 0.9375, 0.5781, 0.0, 0.5938, 0.0625, 0.5625, 0.0625, 0.5938, 0.4375, 0.5938, 0.5, 0.5625, 0.5, 0.5625, 0.4375, 0.5938, 0.875, 0.5938, 0.9375, 0.5625, 0.9375, 0.5625, 0.875, 0.5938, 0.375, 0.5938, 0.4375, 0.5625, 0.4375, 0.5625, 0.375, 0.5938, 0.8125, 0.5938, 0.875, 0.5625, 0.875, 0.5625, 0.8125, 0.5938, 0.3125, 0.5938, 0.375, 0.5625, 0.375, 0.5625, 0.3125, 0.5938, 0.75, 0.5938, 0.8125, 0.5625, 0.8125, 0.5625, 0.75, 0.5625, 0.9375, 0.5469, 1.0, 0.5312, 0.9375, 0.5469, 0.0, 0.5625, 0.0625, 0.5312, 0.0625, 0.5625, 0.4375, 0.5625, 0.5, 0.5312, 0.5, 0.5312, 0.4375, 0.5625, 0.875, 0.5625, 0.9375, 0.5312, 0.9375, 0.5312, 0.875, 0.5625, 0.375, 0.5625, 0.4375, 0.5312, 0.4375, 0.5312, 0.375, 0.5625, 0.8125, 0.5625, 0.875, 0.5312, 0.875, 0.5312, 0.8125, 0.5625, 0.3125, 0.5625, 0.375, 0.5312, 0.375, 0.5312, 0.3125, 0.5625, 0.75, 0.5625, 0.8125, 0.5312, 0.8125, 0.5312, 0.75, 0.5625, 0.25, 0.5625, 0.3125, 0.5312, 0.3125, 0.5312, 0.25, 0.5625, 0.6875, 0.5625, 0.75, 0.5312, 0.75, 0.5312, 0.6875, 0.5625, 0.1875, 0.5625, 0.25, 0.5312, 0.25, 0.5312, 0.1875, 0.5625, 0.625, 0.5625, 0.6875, 0.5312, 0.6875, 0.5312, 0.625, 0.5625, 0.125, 0.5625, 0.1875, 0.5312, 0.1875, 0.5312, 0.125, 0.5625, 0.5625, 0.5625, 0.625, 0.5312, 0.625, 0.5312, 0.5625, 0.5625, 0.0625, 0.5625, 0.125, 0.5312, 0.125, 0.5312, 0.0625, 0.5625, 0.5, 0.5625, 0.5625, 0.5312, 0.5625, 0.5312, 0.5, 0.5312, 0.6875, 0.5312, 0.75, 0.5, 0.75, 0.5, 0.6875, 0.5312, 0.1875, 0.5312, 0.25, 0.5, 0.25, 0.5, 0.1875, 0.5312, 0.625, 0.5312, 0.6875, 0.5, 0.6875, 0.5, 0.625, 0.5312, 0.125, 0.5312, 0.1875, 0.5, 0.1875, 0.5, 0.125, 0.5312, 0.5625, 0.5312, 0.625, 0.5, 0.625, 0.5, 0.5625, 0.5312, 0.0625, 0.5312, 0.125, 0.5, 0.125, 0.5, 0.0625, 0.5312, 0.5, 0.5312, 0.5625, 0.5, 0.5625, 0.5, 0.5, 0.5312, 0.9375, 0.5156, 1.0, 0.5, 0.9375, 0.5156, 0.0, 0.5312, 0.0625, 0.5, 0.0625, 0.5312, 0.4375, 0.5312, 0.5, 0.5, 0.5, 0.5, 0.4375, 0.5312, 0.875, 0.5312, 0.9375, 0.5, 0.9375, 0.5, 0.875, 0.5312, 0.375, 0.5312, 0.4375, 0.5, 0.4375, 0.5, 0.375, 0.5312, 0.8125, 0.5312, 0.875, 0.5, 0.875, 0.5, 0.8125, 0.5312, 0.3125, 0.5312, 0.375, 0.5, 0.375, 0.5, 0.3125, 0.5312, 0.75, 0.5312, 0.8125, 0.5, 0.8125, 0.5, 0.75, 0.5312, 0.25, 0.5312, 0.3125, 0.5, 0.3125, 0.5, 0.25, 0.5, 0.4375, 0.5, 0.5, 0.4687, 0.5, 0.4688, 0.4375, 0.5, 0.875, 0.5, 0.9375, 0.4688, 0.9375, 0.4688, 0.875, 0.5, 0.375, 0.5, 0.4375, 0.4688, 0.4375, 0.4688, 0.375, 0.5, 0.8125, 0.5, 0.875, 0.4688, 0.875, 0.4688, 0.8125, 0.5, 0.3125, 0.5, 0.375, 0.4688, 0.375, 0.4687, 0.3125, 0.5, 0.75, 0.5, 0.8125, 0.4688, 0.8125, 0.4688, 0.75, 0.5, 0.25, 0.5, 0.3125, 0.4687, 0.3125, 0.4688, 0.25, 0.5, 0.6875, 0.5, 0.75, 0.4688, 0.75, 0.4687, 0.6875, 0.5, 0.1875, 0.5, 0.25, 0.4688, 0.25, 0.4688, 0.1875, 0.5, 0.625, 0.5, 0.6875, 0.4687, 0.6875, 0.4688, 0.625, 0.5, 0.125, 0.5, 0.1875, 0.4688, 0.1875, 0.4688, 0.125, 0.5, 0.5625, 0.5, 0.625, 0.4688, 0.625, 0.4688, 0.5625, 0.5, 0.0625, 0.5, 0.125, 0.4688, 0.125, 0.4688, 0.0625, 0.5, 0.5, 0.5, 0.5625, 0.4688, 0.5625, 0.4687, 0.5, 0.5, 0.9375, 0.4844, 1.0, 0.4688, 0.9375, 0.4844, 0.0, 0.5, 0.0625, 0.4688, 0.0625, 0.4688, 0.1875, 0.4688, 0.25, 0.4375, 0.25, 0.4375, 0.1875, 0.4688, 0.625, 0.4687, 0.6875, 0.4375, 0.6875, 0.4375, 0.625, 0.4688, 0.125, 0.4688, 0.1875, 0.4375, 0.1875, 0.4375, 0.125, 0.4688, 0.5625, 0.4688, 0.625, 0.4375, 0.625, 0.4375, 0.5625, 0.4688, 0.0625, 0.4688, 0.125, 0.4375, 0.125, 0.4375, 0.0625, 0.4687, 0.5, 0.4688, 0.5625, 0.4375, 0.5625, 0.4375, 0.5, 0.4688, 0.9375, 0.4531, 1.0, 0.4375, 0.9375, 0.4531, 0.0, 0.4688, 0.0625, 0.4375, 0.0625, 0.4688, 0.4375, 0.4687, 0.5, 0.4375, 0.5, 0.4375, 0.4375, 0.4688, 0.875, 0.4688, 0.9375, 0.4375, 0.9375, 0.4375, 0.875, 0.4688, 0.375, 0.4688, 0.4375, 0.4375, 0.4375, 0.4375, 0.375, 0.4688, 0.8125, 0.4688, 0.875, 0.4375, 0.875, 0.4375, 0.8125, 0.4687, 0.3125, 0.4688, 0.375, 0.4375, 0.375, 0.4375, 0.3125, 0.4688, 0.75, 0.4688, 0.8125, 0.4375, 0.8125, 0.4375, 0.75, 0.4688, 0.25, 0.4687, 0.3125, 0.4375, 0.3125, 0.4375, 0.25, 0.4687, 0.6875, 0.4688, 0.75, 0.4375, 0.75, 0.4375, 0.6875, 0.4375, 0.375, 0.4375, 0.4375, 0.4062, 0.4375, 0.4062, 0.375, 0.4375, 0.8125, 0.4375, 0.875, 0.4062, 0.875, 0.4062, 0.8125, 0.4375, 0.3125, 0.4375, 0.375, 0.4062, 0.375, 0.4062, 0.3125, 0.4375, 0.75, 0.4375, 0.8125, 0.4062, 0.8125, 0.4062, 0.75, 0.4375, 0.25, 0.4375, 0.3125, 0.4062, 0.3125, 0.4062, 0.25, 0.4375, 0.6875, 0.4375, 0.75, 0.4062, 0.75, 0.4062, 0.6875, 0.4375, 0.1875, 0.4375, 0.25, 0.4062, 0.25, 0.4062, 0.1875, 0.4375, 0.625, 0.4375, 0.6875, 0.4062, 0.6875, 0.4062, 0.625, 0.4375, 0.125, 0.4375, 0.1875, 0.4062, 0.1875, 0.4062, 0.125, 0.4375, 0.5625, 0.4375, 0.625, 0.4062, 0.625, 0.4062, 0.5625, 0.4375, 0.0625, 0.4375, 0.125, 0.4062, 0.125, 0.4062, 0.0625, 0.4375, 0.5, 0.4375, 0.5625, 0.4062, 0.5625, 0.4062, 0.5, 0.4375, 0.9375, 0.4219, 1.0, 0.4062, 0.9375, 0.4219, 0.0, 0.4375, 0.0625, 0.4062, 0.0625, 0.4375, 0.4375, 0.4375, 0.5, 0.4062, 0.5, 0.4062, 0.4375, 0.4375, 0.875, 0.4375, 0.9375, 0.4062, 0.9375, 0.4062, 0.875, 0.4062, 0.125, 0.4062, 0.1875, 0.375, 0.1875, 0.375, 0.125, 0.4062, 0.5625, 0.4062, 0.625, 0.375, 0.625, 0.375, 0.5625, 0.4062, 0.0625, 0.4062, 0.125, 0.375, 0.125, 0.375, 0.0625, 0.4062, 0.5, 0.4062, 0.5625, 0.375, 0.5625, 0.375, 0.5, 0.4062, 0.9375, 0.3906, 1.0, 0.375, 0.9375, 0.3906, 0.0, 0.4062, 0.0625, 0.375, 0.0625, 0.4062, 0.4375, 0.4062, 0.5, 0.375, 0.5, 0.375, 0.4375, 0.4062, 0.875, 0.4062, 0.9375, 0.375, 0.9375, 0.375, 0.875, 0.4062, 0.375, 0.4062, 0.4375, 0.375, 0.4375, 0.375, 0.375, 0.4062, 0.8125, 0.4062, 0.875, 0.375, 0.875, 0.375, 0.8125, 0.4062, 0.3125, 0.4062, 0.375, 0.375, 0.375, 0.375, 0.3125, 0.4062, 0.75, 0.4062, 0.8125, 0.375, 0.8125, 0.375, 0.75, 0.4062, 0.25, 0.4062, 0.3125, 0.375, 0.3125, 0.375, 0.25, 0.4062, 0.6875, 0.4062, 0.75, 0.375, 0.75, 0.375, 0.6875, 0.4062, 0.1875, 0.4062, 0.25, 0.375, 0.25, 0.375, 0.1875, 0.4062, 0.625, 0.4062, 0.6875, 0.375, 0.6875, 0.375, 0.625, 0.375, 0.8125, 0.375, 0.875, 0.3438, 0.875, 0.3438, 0.8125, 0.375, 0.3125, 0.375, 0.375, 0.3438, 0.375, 0.3438, 0.3125, 0.375, 0.75, 0.375, 0.8125, 0.3438, 0.8125, 0.3438, 0.75, 0.375, 0.25, 0.375, 0.3125, 0.3438, 0.3125, 0.3438, 0.25, 0.375, 0.6875, 0.375, 0.75, 0.3438, 0.75, 0.3438, 0.6875, 0.375, 0.1875, 0.375, 0.25, 0.3438, 0.25, 0.3438, 0.1875, 0.375, 0.625, 0.375, 0.6875, 0.3438, 0.6875, 0.3438, 0.625, 0.375, 0.125, 0.375, 0.1875, 0.3438, 0.1875, 0.3438, 0.125, 0.375, 0.5625, 0.375, 0.625, 0.3438, 0.625, 0.3438, 0.5625, 0.375, 0.0625, 0.375, 0.125, 0.3438, 0.125, 0.3438, 0.0625, 0.375, 0.5, 0.375, 0.5625, 0.3438, 0.5625, 0.3437, 0.5, 0.375, 0.9375, 0.3594, 1.0, 0.3438, 0.9375, 0.3594, 0.0, 0.375, 0.0625, 0.3438, 0.0625, 0.375, 0.4375, 0.375, 0.5, 0.3437, 0.5, 0.3438, 0.4375, 0.375, 0.875, 0.375, 0.9375, 0.3438, 0.9375, 0.3438, 0.875, 0.375, 0.375, 0.375, 0.4375, 0.3438, 0.4375, 0.3438, 0.375, 0.3438, 0.5625, 0.3438, 0.625, 0.3125, 0.625, 0.3125, 0.5625, 0.3438, 0.0625, 0.3438, 0.125, 0.3125, 0.125, 0.3125, 0.0625, 0.3437, 0.5, 0.3438, 0.5625, 0.3125, 0.5625, 0.3125, 0.5, 0.3438, 0.9375, 0.3281, 1.0, 0.3125, 0.9375, 0.3281, 0.0, 0.3438, 0.0625, 0.3125, 0.0625, 0.3438, 0.4375, 0.3437, 0.5, 0.3125, 0.5, 0.3125, 0.4375, 0.3438, 0.875, 0.3438, 0.9375, 0.3125, 0.9375, 0.3125, 0.875, 0.3438, 0.375, 0.3438, 0.4375, 0.3125, 0.4375, 0.3125, 0.375, 0.3438, 0.8125, 0.3438, 0.875, 0.3125, 0.875, 0.3125, 0.8125, 0.3438, 0.3125, 0.3438, 0.375, 0.3125, 0.375, 0.3125, 0.3125, 0.3438, 0.75, 0.3438, 0.8125, 0.3125, 0.8125, 0.3125, 0.75, 0.3438, 0.25, 0.3438, 0.3125, 0.3125, 0.3125, 0.3125, 0.25, 0.3438, 0.6875, 0.3438, 0.75, 0.3125, 0.75, 0.3125, 0.6875, 0.3438, 0.1875, 0.3438, 0.25, 0.3125, 0.25, 0.3125, 0.1875, 0.3438, 0.625, 0.3438, 0.6875, 0.3125, 0.6875, 0.3125, 0.625, 0.3438, 0.125, 0.3438, 0.1875, 0.3125, 0.1875, 0.3125, 0.125, 0.3125, 0.3125, 0.3125, 0.375, 0.2812, 0.375, 0.2812, 0.3125, 0.3125, 0.75, 0.3125, 0.8125, 0.2812, 0.8125, 0.2812, 0.75, 0.3125, 0.25, 0.3125, 0.3125, 0.2812, 0.3125, 0.2812, 0.25, 0.3125, 0.6875, 0.3125, 0.75, 0.2812, 0.75, 0.2812, 0.6875, 0.3125, 0.1875, 0.3125, 0.25, 0.2812, 0.25, 0.2812, 0.1875, 0.3125, 0.625, 0.3125, 0.6875, 0.2812, 0.6875, 0.2812, 0.625, 0.3125, 0.125, 0.3125, 0.1875, 0.2812, 0.1875, 0.2812, 0.125, 0.3125, 0.5625, 0.3125, 0.625, 0.2812, 0.625, 0.2812, 0.5625, 0.3125, 0.0625, 0.3125, 0.125, 0.2812, 0.125, 0.2812, 0.0625, 0.3125, 0.5, 0.3125, 0.5625, 0.2812, 0.5625, 0.2812, 0.5, 0.3125, 0.9375, 0.2969, 1.0, 0.2812, 0.9375, 0.2969, 0.0, 0.3125, 0.0625, 0.2812, 0.0625, 0.3125, 0.4375, 0.3125, 0.5, 0.2812, 0.5, 0.2812, 0.4375, 0.3125, 0.875, 0.3125, 0.9375, 0.2812, 0.9375, 0.2812, 0.875, 0.3125, 0.375, 0.3125, 0.4375, 0.2812, 0.4375, 0.2812, 0.375, 0.3125, 0.8125, 0.3125, 0.875, 0.2812, 0.875, 0.2812, 0.8125, 0.2812, 0.0625, 0.2812, 0.125, 0.25, 0.125, 0.25, 0.0625, 0.2812, 0.5, 0.2812, 0.5625, 0.25, 0.5625, 0.25, 0.5, 0.2812, 0.9375, 0.2656, 1.0, 0.25, 0.9375, 0.2656, 0.0, 0.2812, 0.0625, 0.25, 0.0625, 0.2812, 0.4375, 0.2812, 0.5, 0.25, 0.5, 0.25, 0.4375, 0.2812, 0.875, 0.2812, 0.9375, 0.25, 0.9375, 0.25, 0.875, 0.2812, 0.375, 0.2812, 0.4375, 0.25, 0.4375, 0.25, 0.375, 0.2812, 0.8125, 0.2812, 0.875, 0.25, 0.875, 0.25, 0.8125, 0.2812, 0.3125, 0.2812, 0.375, 0.25, 0.375, 0.25, 0.3125, 0.2812, 0.75, 0.2812, 0.8125, 0.25, 0.8125, 0.25, 0.75, 0.2812, 0.25, 0.2812, 0.3125, 0.25, 0.3125, 0.25, 0.25, 0.2812, 0.6875, 0.2812, 0.75, 0.25, 0.75, 0.25, 0.6875, 0.2812, 0.1875, 0.2812, 0.25, 0.25, 0.25, 0.25, 0.1875, 0.2812, 0.625, 0.2812, 0.6875, 0.25, 0.6875, 0.25, 0.625, 0.2812, 0.125, 0.2812, 0.1875, 0.25, 0.1875, 0.25, 0.125, 0.2812, 0.5625, 0.2812, 0.625, 0.25, 0.625, 0.25, 0.5625, 0.25, 0.75, 0.25, 0.8125, 0.2188, 0.8125, 0.2188, 0.75, 0.25, 0.25, 0.25, 0.3125, 0.2188, 0.3125, 0.2188, 0.25, 0.25, 0.6875, 0.25, 0.75, 0.2188, 0.75, 0.2188, 0.6875, 0.25, 0.1875, 0.25, 0.25, 0.2188, 0.25, 0.2188, 0.1875, 0.25, 0.625, 0.25, 0.6875, 0.2188, 0.6875, 0.2188, 0.625, 0.25, 0.125, 0.25, 0.1875, 0.2188, 0.1875, 0.2188, 0.125, 0.25, 0.5625, 0.25, 0.625, 0.2188, 0.625, 0.2188, 0.5625, 0.25, 0.0625, 0.25, 0.125, 0.2188, 0.125, 0.2188, 0.0625, 0.25, 0.5, 0.25, 0.5625, 0.2188, 0.5625, 0.2187, 0.5, 0.25, 0.9375, 0.2344, 1.0, 0.2188, 0.9375, 0.2344, 0.0, 0.25, 0.0625, 0.2188, 0.0625, 0.25, 0.4375, 0.25, 0.5, 0.2187, 0.5, 0.2188, 0.4375, 0.25, 0.875, 0.25, 0.9375, 0.2188, 0.9375, 0.2188, 0.875, 0.25, 0.375, 0.25, 0.4375, 0.2188, 0.4375, 0.2188, 0.375, 0.25, 0.8125, 0.25, 0.875, 0.2188, 0.875, 0.2188, 0.8125, 0.25, 0.3125, 0.25, 0.375, 0.2188, 0.375, 0.2188, 0.3125, 0.2187, 0.5, 0.2188, 0.5625, 0.1875, 0.5625, 0.1875, 0.5, 0.2188, 0.9375, 0.2031, 1.0, 0.1875, 0.9375, 0.2031, 0.0, 0.2188, 0.0625, 0.1875, 0.0625, 0.2188, 0.4375, 0.2187, 0.5, 0.1875, 0.5, 0.1875, 0.4375, 0.2188, 0.875, 0.2188, 0.9375, 0.1875, 0.9375, 0.1875, 0.875, 0.2188, 0.375, 0.2188, 0.4375, 0.1875, 0.4375, 0.1875, 0.375, 0.2188, 0.8125, 0.2188, 0.875, 0.1875, 0.875, 0.1875, 0.8125, 0.2188, 0.3125, 0.2188, 0.375, 0.1875, 0.375, 0.1875, 0.3125, 0.2188, 0.75, 0.2188, 0.8125, 0.1875, 0.8125, 0.1875, 0.75, 0.2188, 0.25, 0.2188, 0.3125, 0.1875, 0.3125, 0.1875, 0.25, 0.2188, 0.6875, 0.2188, 0.75, 0.1875, 0.75, 0.1875, 0.6875, 0.2188, 0.1875, 0.2188, 0.25, 0.1875, 0.25, 0.1875, 0.1875, 0.2188, 0.625, 0.2188, 0.6875, 0.1875, 0.6875, 0.1875, 0.625, 0.2188, 0.125, 0.2188, 0.1875, 0.1875, 0.1875, 0.1875, 0.125, 0.2188, 0.5625, 0.2188, 0.625, 0.1875, 0.625, 0.1875, 0.5625, 0.2188, 0.0625, 0.2188, 0.125, 0.1875, 0.125, 0.1875, 0.0625, 0.1875, 0.25, 0.1875, 0.3125, 0.1562, 0.3125, 0.1562, 0.25, 0.1875, 0.6875, 0.1875, 0.75, 0.1562, 0.75, 0.1562, 0.6875, 0.1875, 0.1875, 0.1875, 0.25, 0.1562, 0.25, 0.1562, 0.1875, 0.1875, 0.625, 0.1875, 0.6875, 0.1562, 0.6875, 0.1563, 0.625, 0.1875, 0.125, 0.1875, 0.1875, 0.1562, 0.1875, 0.1562, 0.125, 0.1875, 0.5625, 0.1875, 0.625, 0.1563, 0.625, 0.1562, 0.5625, 0.1875, 0.0625, 0.1875, 0.125, 0.1562, 0.125, 0.1563, 0.0625, 0.1875, 0.5, 0.1875, 0.5625, 0.1562, 0.5625, 0.1562, 0.5, 0.1875, 0.9375, 0.1719, 1.0, 0.1563, 0.9375, 0.1719, 0.0, 0.1875, 0.0625, 0.1563, 0.0625, 0.1875, 0.4375, 0.1875, 0.5, 0.1562, 0.5, 0.1562, 0.4375, 0.1875, 0.875, 0.1875, 0.9375, 0.1563, 0.9375, 0.1562, 0.875, 0.1875, 0.375, 0.1875, 0.4375, 0.1562, 0.4375, 0.1563, 0.375, 0.1875, 0.8125, 0.1875, 0.875, 0.1562, 0.875, 0.1562, 0.8125, 0.1875, 0.3125, 0.1875, 0.375, 0.1563, 0.375, 0.1562, 0.3125, 0.1875, 0.75, 0.1875, 0.8125, 0.1562, 0.8125, 0.1562, 0.75, 0.1406, 0.0, 0.1563, 0.0625, 0.125, 0.0625, 0.1562, 0.4375, 0.1562, 0.5, 0.125, 0.5, 0.125, 0.4375, 0.1562, 0.875, 0.1563, 0.9375, 0.125, 0.9375, 0.125, 0.875, 0.1563, 0.375, 0.1562, 0.4375, 0.125, 0.4375, 0.125, 0.375, 0.1562, 0.8125, 0.1562, 0.875, 0.125, 0.875, 0.125, 0.8125, 0.1562, 0.3125, 0.1563, 0.375, 0.125, 0.375, 0.125, 0.3125, 0.1562, 0.75, 0.1562, 0.8125, 0.125, 0.8125, 0.125, 0.75, 0.1562, 0.25, 0.1562, 0.3125, 0.125, 0.3125, 0.125, 0.25, 0.1562, 0.6875, 0.1562, 0.75, 0.125, 0.75, 0.125, 0.6875, 0.1562, 0.1875, 0.1562, 0.25, 0.125, 0.25, 0.125, 0.1875, 0.1563, 0.625, 0.1562, 0.6875, 0.125, 0.6875, 0.125, 0.625, 0.1562, 0.125, 0.1562, 0.1875, 0.125, 0.1875, 0.125, 0.125, 0.1562, 0.5625, 0.1563, 0.625, 0.125, 0.625, 0.125, 0.5625, 0.1563, 0.0625, 0.1562, 0.125, 0.125, 0.125, 0.125, 0.0625, 0.1562, 0.5, 0.1562, 0.5625, 0.125, 0.5625, 0.125, 0.5, 0.1563, 0.9375, 0.1406, 1.0, 0.125, 0.9375, 0.125, 0.1875, 0.125, 0.25, 0.09375, 0.25, 0.09375, 0.1875, 0.125, 0.625, 0.125, 0.6875, 0.09375, 0.6875, 0.09375, 0.625, 0.125, 0.125, 0.125, 0.1875, 0.09375, 0.1875, 0.09375, 0.125, 0.125, 0.5625, 0.125, 0.625, 0.09375, 0.625, 0.09375, 0.5625, 0.125, 0.0625, 0.125, 0.125, 0.09375, 0.125, 0.09375, 0.0625, 0.125, 0.5, 0.125, 0.5625, 0.09375, 0.5625, 0.09375, 0.5, 0.125, 0.9375, 0.1094, 1.0, 0.09375, 0.9375, 0.1094, 0.0, 0.125, 0.0625, 0.09375, 0.0625, 0.125, 0.4375, 0.125, 0.5, 0.09375, 0.5, 0.09375, 0.4375, 0.125, 0.875, 0.125, 0.9375, 0.09375, 0.9375, 0.09375, 0.875, 0.125, 0.375, 0.125, 0.4375, 0.09375, 0.4375, 0.09375, 0.375, 0.125, 0.8125, 0.125, 0.875, 0.09375, 0.875, 0.09375, 0.8125, 0.125, 0.3125, 0.125, 0.375, 0.09375, 0.375, 0.09375, 0.3125, 0.125, 0.75, 0.125, 0.8125, 0.09375, 0.8125, 0.09375, 0.75, 0.125, 0.25, 0.125, 0.3125, 0.09375, 0.3125, 0.09375, 0.25, 0.125, 0.6875, 0.125, 0.75, 0.09375, 0.75, 0.09375, 0.6875, 0.09375, 0.875, 0.09375, 0.9375, 0.0625, 0.9375, 0.0625, 0.875, 0.09375, 0.375, 0.09375, 0.4375, 0.0625, 0.4375, 0.0625, 0.375, 0.09375, 0.8125, 0.09375, 0.875, 0.0625, 0.875, 0.0625, 0.8125, 0.09375, 0.3125, 0.09375, 0.375, 0.0625, 0.375, 0.0625, 0.3125, 0.09375, 0.75, 0.09375, 0.8125, 0.0625, 0.8125, 0.0625, 0.75, 0.09375, 0.25, 0.09375, 0.3125, 0.0625, 0.3125, 0.0625, 0.25, 0.09375, 0.6875, 0.09375, 0.75, 0.0625, 0.75, 0.0625, 0.6875, 0.09375, 0.1875, 0.09375, 0.25, 0.0625, 0.25, 0.0625, 0.1875, 0.09375, 0.625, 0.09375, 0.6875, 0.0625, 0.6875, 0.0625, 0.625, 0.09375, 0.125, 0.09375, 0.1875, 0.0625, 0.1875, 0.0625, 0.125, 0.09375, 0.5625, 0.09375, 0.625, 0.0625, 0.625, 0.0625, 0.5625, 0.09375, 0.0625, 0.09375, 0.125, 0.0625, 0.125, 0.0625, 0.0625, 0.09375, 0.5, 0.09375, 0.5625, 0.0625, 0.5625, 0.0625, 0.5, 0.09375, 0.9375, 0.07812, 1.0, 0.0625, 0.9375, 0.07812, 0.0, 0.09375, 0.0625, 0.0625, 0.0625, 0.09375, 0.4375, 0.09375, 0.5, 0.0625, 0.5, 0.0625, 0.4375, 0.0625, 0.625, 0.0625, 0.6875, 0.03125, 0.6875, 0.03125, 0.625, 0.0625, 0.125, 0.0625, 0.1875, 0.03125, 0.1875, 0.03125, 0.125, 0.0625, 0.5625, 0.0625, 0.625, 0.03125, 0.625, 0.03125, 0.5625, 0.0625, 0.0625, 0.0625, 0.125, 0.03125, 0.125, 0.03125, 0.0625, 0.0625, 0.5, 0.0625, 0.5625, 0.03125, 0.5625, 0.03125, 0.5, 0.0625, 0.9375, 0.04687, 1.0, 0.03125, 0.9375, 0.04687, 0.0, 0.0625, 0.0625, 0.03125, 0.0625, 0.0625, 0.4375, 0.0625, 0.5, 0.03125, 0.5, 0.03125, 0.4375, 0.0625, 0.875, 0.0625, 0.9375, 0.03125, 0.9375, 0.03125, 0.875, 0.0625, 0.375, 0.0625, 0.4375, 0.03125, 0.4375, 0.03125, 0.375, 0.0625, 0.8125, 0.0625, 0.875, 0.03125, 0.875, 0.03125, 0.8125, 0.0625, 0.3125, 0.0625, 0.375, 0.03125, 0.375, 0.03125, 0.3125, 0.0625, 0.75, 0.0625, 0.8125, 0.03125, 0.8125, 0.03125, 0.75, 0.0625, 0.25, 0.0625, 0.3125, 0.03125, 0.3125, 0.03125, 0.25, 0.0625, 0.6875, 0.0625, 0.75, 0.03125, 0.75, 0.03125, 0.6875, 0.0625, 0.1875, 0.0625, 0.25, 0.03125, 0.25, 0.03125, 0.1875, 0.03125, 0.375, 0.03125, 0.4375, 0.0, 0.4375, 0.0, 0.375, 0.03125, 0.8125, 0.03125, 0.875, 0.0, 0.875, 0.0, 0.8125, 0.03125, 0.3125, 0.03125, 0.375, 0.0, 0.375, 0.0, 0.3125, 0.03125, 0.75, 0.03125, 0.8125, 0.0, 0.8125, 0.0, 0.75, 0.03125, 0.25, 0.03125, 0.3125, 0.0, 0.3125, 0.0, 0.25, 0.03125, 0.6875, 0.03125, 0.75, 0.0, 0.75, 0.0, 0.6875, 0.03125, 0.1875, 0.03125, 0.25, 0.0, 0.25, 0.0, 0.1875, 0.03125, 0.625, 0.03125, 0.6875, 0.0, 0.6875, 0.0, 0.625, 0.03125, 0.125, 0.03125, 0.1875, 0.0, 0.1875, 0.0, 0.125, 0.03125, 0.5625, 0.03125, 0.625, 0.0, 0.625, 0.0, 0.5625, 0.03125, 0.0625, 0.03125, 0.125, 0.0, 0.125, 0.0, 0.0625, 0.03125, 0.5, 0.03125, 0.5625, 0.0, 0.5625, 0.0, 0.5, 0.03125, 0.9375, 0.01562, 1.0, 0.0, 0.9375, 0.01562, 0.0, 0.03125, 0.0625, 0.0, 0.0625, 0.03125, 0.4375, 0.03125, 0.5, 0.0, 0.5, 0.0, 0.4375, 0.03125, 0.875, 0.03125, 0.9375, 0.0, 0.9375, 0.0, 0.875, 1.0, 0.125, 1.0, 0.1875, 0.9687, 0.1875, 0.9687, 0.125, 1.0, 0.5625, 1.0, 0.625, 0.9688, 0.625, 0.9687, 0.5625, 1.0, 0.0625, 1.0, 0.125, 0.9687, 0.125, 0.9688, 0.0625, 1.0, 0.5, 1.0, 0.5625, 0.9687, 0.5625, 0.9687, 0.5, 1.0, 0.9375, 0.9844, 1.0, 0.9688, 0.9375, 0.9844, 0.0, 1.0, 0.0625, 0.9688, 0.0625, 1.0, 0.4375, 1.0, 0.5, 0.9687, 0.5, 0.9687, 0.4375, 1.0, 0.875, 1.0, 0.9375, 0.9688, 0.9375, 0.9687, 0.875, 1.0, 0.375, 1.0, 0.4375, 0.9687, 0.4375, 0.9688, 0.375, 1.0, 0.8125, 1.0, 0.875, 0.9687, 0.875, 0.9687, 0.8125, 1.0, 0.3125, 1.0, 0.375, 0.9688, 0.375, 0.9687, 0.3125, 1.0, 0.75, 1.0, 0.8125, 0.9687, 0.8125, 0.9688, 0.75, 1.0, 0.25, 1.0, 0.3125, 0.9687, 0.3125, 0.9688, 0.25, 1.0, 0.6875, 1.0, 0.75, 0.9688, 0.75, 0.9687, 0.6875, 1.0, 0.1875, 1.0, 0.25, 0.9688, 0.25, 0.9687, 0.1875, 1.0, 0.625, 1.0, 0.6875, 0.9687, 0.6875, 0.9688, 0.625, 0.9687, 0.8125, 0.9687, 0.875, 0.9375, 0.875, 0.9375, 0.8125, 0.9687, 0.3125, 0.9688, 0.375, 0.9375, 0.375, 0.9375, 0.3125, 0.9688, 0.75, 0.9687, 0.8125, 0.9375, 0.8125, 0.9375, 0.75, 0.9688, 0.25, 0.9687, 0.3125, 0.9375, 0.3125, 0.9375, 0.25, 0.9687, 0.6875, 0.9688, 0.75, 0.9375, 0.75, 0.9375, 0.6875, 0.9687, 0.1875, 0.9688, 0.25, 0.9375, 0.25, 0.9375, 0.1875, 0.9688, 0.625, 0.9687, 0.6875, 0.9375, 0.6875, 0.9375, 0.625, 0.9687, 0.125, 0.9687, 0.1875, 0.9375, 0.1875, 0.9375, 0.125, 0.9687, 0.5625, 0.9688, 0.625, 0.9375, 0.625, 0.9375, 0.5625, 0.9688, 0.0625, 0.9687, 0.125, 0.9375, 0.125, 0.9375, 0.0625, 0.9687, 0.5, 0.9687, 0.5625, 0.9375, 0.5625, 0.9375, 0.5, 0.9688, 0.9375, 0.9531, 1.0, 0.9375, 0.9375, 0.9531, 0.0, 0.9688, 0.0625, 0.9375, 0.0625, 0.9687, 0.4375, 0.9687, 0.5, 0.9375, 0.5, 0.9375, 0.4375, 0.9687, 0.875, 0.9688, 0.9375, 0.9375, 0.9375, 0.9375, 0.875, 0.9688, 0.375, 0.9687, 0.4375, 0.9375, 0.4375, 0.9375, 0.375, 0.9375, 0.5625, 0.9375, 0.625, 0.9062, 0.625, 0.9062, 0.5625, 0.9375, 0.0625, 0.9375, 0.125, 0.9062, 0.125, 0.9062, 0.0625, 0.9375, 0.5, 0.9375, 0.5625, 0.9062, 0.5625, 0.9062, 0.5, 0.9375, 0.9375, 0.9219, 1.0, 0.9062, 0.9375, 0.9219, 0.0, 0.9375, 0.0625, 0.9062, 0.0625, 0.9375, 0.4375, 0.9375, 0.5, 0.9062, 0.5, 0.9062, 0.4375, 0.9375, 0.875, 0.9375, 0.9375, 0.9062, 0.9375, 0.9062, 0.875, 0.9375, 0.375, 0.9375, 0.4375, 0.9062, 0.4375, 0.9062, 0.375, 0.9375, 0.8125, 0.9375, 0.875, 0.9062, 0.875, 0.9062, 0.8125, 0.9375, 0.3125, 0.9375, 0.375, 0.9062, 0.375, 0.9062, 0.3125, 0.9375, 0.75, 0.9375, 0.8125, 0.9062, 0.8125, 0.9062, 0.75, 0.9375, 0.25, 0.9375, 0.3125, 0.9062, 0.3125, 0.9062, 0.25, 0.9375, 0.6875, 0.9375, 0.75, 0.9062, 0.75, 0.9062, 0.6875, 0.9375, 0.1875, 0.9375, 0.25, 0.9062, 0.25, 0.9062, 0.1875, 0.9375, 0.625, 0.9375, 0.6875, 0.9062, 0.6875, 0.9062, 0.625, 0.9375, 0.125, 0.9375, 0.1875, 0.9062, 0.1875, 0.9062, 0.125, 0.9062, 0.3125, 0.9062, 0.375, 0.875, 0.375, 0.875, 0.3125, 0.9062, 0.75, 0.9062, 0.8125, 0.875, 0.8125, 0.875, 0.75, 0.9062, 0.25, 0.9062, 0.3125, 0.875, 0.3125, 0.875, 0.25, 0.9062, 0.6875, 0.9062, 0.75, 0.875, 0.75, 0.875, 0.6875, 0.9062, 0.1875, 0.9062, 0.25, 0.875, 0.25, 0.875, 0.1875, 0.9062, 0.625, 0.9062, 0.6875, 0.875, 0.6875, 0.875, 0.625, 0.9062, 0.125, 0.9062, 0.1875, 0.875, 0.1875, 0.875, 0.125, 0.9062, 0.5625, 0.9062, 0.625, 0.875, 0.625, 0.875, 0.5625, 0.9062, 0.0625, 0.9062, 0.125, 0.875, 0.125, 0.875, 0.0625, 0.9062, 0.5, 0.9062, 0.5625, 0.875, 0.5625, 0.875, 0.5, 0.9062, 0.9375, 0.8906, 1.0, 0.875, 0.9375, 0.8906, 0.0, 0.9062, 0.0625, 0.875, 0.0625, 0.9062, 0.4375, 0.9062, 0.5, 0.875, 0.5, 0.875, 0.4375, 0.9062, 0.875, 0.9062, 0.9375, 0.875, 0.9375, 0.875, 0.875, 0.9062, 0.375, 0.9062, 0.4375, 0.875, 0.4375, 0.875, 0.375, 0.9062, 0.8125, 0.9062, 0.875, 0.875, 0.875, 0.875, 0.8125, 0.875, 0.0625, 0.875, 0.125, 0.8438, 0.125, 0.8438, 0.0625, 0.875, 0.5, 0.875, 0.5625, 0.8437, 0.5625, 0.8437, 0.5, 0.875, 0.9375, 0.8594, 1.0, 0.8438, 0.9375, 0.8594, 0.0, 0.875, 0.0625, 0.8438, 0.0625, 0.875, 0.4375, 0.875, 0.5, 0.8437, 0.5, 0.8437, 0.4375, 0.875, 0.875, 0.875, 0.9375, 0.8438, 0.9375, 0.8438, 0.875, 0.875, 0.375, 0.875, 0.4375, 0.8437, 0.4375, 0.8438, 0.375, 0.875, 0.8125, 0.875, 0.875, 0.8438, 0.875, 0.8437, 0.8125, 0.875, 0.3125, 0.875, 0.375, 0.8438, 0.375, 0.8437, 0.3125, 0.875, 0.75, 0.875, 0.8125, 0.8437, 0.8125, 0.8438, 0.75, 0.875, 0.25, 0.875, 0.3125, 0.8437, 0.3125, 0.8438, 0.25, 0.875, 0.6875, 0.875, 0.75, 0.8438, 0.75, 0.8437, 0.6875, 0.875, 0.1875, 0.875, 0.25, 0.8438, 0.25, 0.8437, 0.1875, 0.875, 0.625, 0.875, 0.6875, 0.8437, 0.6875, 0.8438, 0.625, 0.875, 0.125, 0.875, 0.1875, 0.8437, 0.1875, 0.8438, 0.125, 0.875, 0.5625, 0.875, 0.625, 0.8438, 0.625, 0.8437, 0.5625, 0.8438, 0.25, 0.8437, 0.3125, 0.8125, 0.3125, 0.8125, 0.25, 0.8437, 0.6875, 0.8438, 0.75, 0.8125, 0.75, 0.8125, 0.6875, 0.8437, 0.1875, 0.8438, 0.25, 0.8125, 0.25, 0.8125, 0.1875, 0.8438, 0.625, 0.8437, 0.6875, 0.8125, 0.6875, 0.8125, 0.625, 0.8438, 0.125, 0.8437, 0.1875, 0.8125, 0.1875, 0.8125, 0.125, 0.8437, 0.5625, 0.8438, 0.625, 0.8125, 0.625, 0.8125, 0.5625, 0.8438, 0.0625, 0.8438, 0.125, 0.8125, 0.125, 0.8125, 0.0625, 0.8437, 0.5, 0.8437, 0.5625, 0.8125, 0.5625, 0.8125, 0.5, 0.8438, 0.9375, 0.8281, 1.0, 0.8125, 0.9375, 0.8281, 0.0, 0.8438, 0.0625, 0.8125, 0.0625, 0.8437, 0.4375, 0.8437, 0.5, 0.8125, 0.5, 0.8125, 0.4375, 0.8438, 0.875, 0.8438, 0.9375, 0.8125, 0.9375, 0.8125, 0.875, 0.8438, 0.375, 0.8437, 0.4375, 0.8125, 0.4375, 0.8125, 0.375, 0.8437, 0.8125, 0.8438, 0.875, 0.8125, 0.875, 0.8125, 0.8125, 0.8437, 0.3125, 0.8438, 0.375, 0.8125, 0.375, 0.8125, 0.3125, 0.8438, 0.75, 0.8437, 0.8125, 0.8125, 0.8125, 0.8125, 0.75, 0.8125, 0.9375, 0.7969, 1.0, 0.7812, 0.9375, 0.7969, 0.0, 0.8125, 0.0625, 0.7812, 0.0625, 0.8125, 0.4375, 0.8125, 0.5, 0.7812, 0.5, 0.7812, 0.4375, 0.8125, 0.875, 0.8125, 0.9375, 0.7812, 0.9375, 0.7812, 0.875, 0.8125, 0.375, 0.8125, 0.4375, 0.7812, 0.4375, 0.7812, 0.375, 0.8125, 0.8125, 0.8125, 0.875, 0.7812, 0.875, 0.7812, 0.8125, 0.8125, 0.3125, 0.8125, 0.375, 0.7812, 0.375, 0.7812, 0.3125, 0.8125, 0.75, 0.8125, 0.8125, 0.7812, 0.8125, 0.7812, 0.75, 0.8125, 0.25, 0.8125, 0.3125, 0.7812, 0.3125, 0.7812, 0.25, 0.8125, 0.6875, 0.8125, 0.75, 0.7812, 0.75, 0.7812, 0.6875, 0.8125, 0.1875, 0.8125, 0.25, 0.7812, 0.25, 0.7812, 0.1875, 0.8125, 0.625, 0.8125, 0.6875, 0.7812, 0.6875, 0.7812, 0.625, 0.8125, 0.125, 0.8125, 0.1875, 0.7812, 0.1875, 0.7812, 0.125, 0.8125, 0.5625, 0.8125, 0.625, 0.7812, 0.625, 0.7812, 0.5625, 0.8125, 0.0625, 0.8125, 0.125, 0.7812, 0.125, 0.7812, 0.0625, 0.8125, 0.5, 0.8125, 0.5625, 0.7812, 0.5625, 0.7812, 0.5, 0.7812, 0.6875, 0.7812, 0.75, 0.75, 0.75, 0.75, 0.6875, 0.7812, 0.1875, 0.7812, 0.25, 0.75, 0.25, 0.75, 0.1875, 0.7812, 0.625, 0.7812, 0.6875, 0.75, 0.6875, 0.75, 0.625, 0.7812, 0.125, 0.7812, 0.1875, 0.75, 0.1875, 0.75, 0.125, 0.7812, 0.5625, 0.7812, 0.625, 0.75, 0.625, 0.75, 0.5625, 0.7812, 0.0625, 0.7812, 0.125, 0.75, 0.125, 0.75, 0.0625, 0.7812, 0.5, 0.7812, 0.5625, 0.75, 0.5625, 0.75, 0.5, 0.7812, 0.9375, 0.7656, 1.0, 0.75, 0.9375, 0.7656, 0.0, 0.7812, 0.0625, 0.75, 0.0625, 0.7812, 0.4375, 0.7812, 0.5, 0.75, 0.5, 0.75, 0.4375, 0.7812, 0.875, 0.7812, 0.9375, 0.75, 0.9375, 0.75, 0.875, 0.7812, 0.375, 0.7812, 0.4375, 0.75, 0.4375, 0.75, 0.375, 0.7812, 0.8125, 0.7812, 0.875, 0.75, 0.875, 0.75, 0.8125, 0.7812, 0.3125, 0.7812, 0.375, 0.75, 0.375, 0.75, 0.3125, 0.7812, 0.75, 0.7812, 0.8125, 0.75, 0.8125, 0.75, 0.75, 0.7812, 0.25, 0.7812, 0.3125, 0.75, 0.3125, 0.75, 0.25])
me_cilindro_002.materials.append(mat_material_002)
me_cilindro_002.update()

# ---- objects
ob_cilindro = bpy.data.objects.new('Cilindro', me_cilindro)
ob_cilindro_001 = bpy.data.objects.new('Cilindro.001', me_cilindro_001)
ob_cilindro_002 = bpy.data.objects.new('Cilindro.002', me_cilindro_002)
ob_foco = bpy.data.objects.new('Foco', light_foco)

# ---- transforms, parenting, visibility, modifiers, constraints
ob_cilindro.location = (0.0, 0.0, 5.157)
ob_cilindro.scale = (0.6631, 0.6631, 1.151)
_m = ob_cilindro.modifiers.new('Subdivisión', 'SUBSURF')
_m.levels = 3
ob_cilindro_001.location = (0.0, 0.0, 5.157)
ob_cilindro_001.scale = (0.6631, 0.6631, 1.151)
_m = ob_cilindro_001.modifiers.new('Subdivisión', 'SUBSURF')
_m.levels = 3
ob_cilindro_002.location = (0.0, 0.0, 5.157)
ob_cilindro_002.scale = (0.6631, 0.6631, 1.151)
_m = ob_cilindro_002.modifiers.new('Subdivisión', 'SUBSURF')
_m.levels = 3
ob_foco.location = (0.0, 0.0, 3.88)

# ---- collection membership
col_collection.objects.link(ob_cilindro)
col_collection.objects.link(ob_cilindro_001)
col_collection.objects.link(ob_cilindro_002)
col_collection.objects.link(ob_foco)

# ---- scene / render settings (as saved in the file)
scene.frame_start = 1; scene.frame_end = 250; scene.frame_set(1)
scene.render.engine = 'BLENDER_EEVEE_NEXT'
scene.cycles.sampling_pattern = 'TABULATED_SOBOL'
scene.view_settings.view_transform = 'Filmic'
bpy.context.view_layer.update()

# ---- added for rendering (the .blend has no active camera): camera
cam_auto = bpy.data.cameras.new('AutoCamera')
cam_auto.lens = 50.0
cam_auto.sensor_width = 36.0
cam_auto.clip_end = 1000.0
ob_auto_camera = bpy.data.objects.new('AutoCamera', cam_auto)
scene.collection.objects.link(ob_auto_camera)
ob_auto_camera.location = (4.53419, -5.44103, 7.54521)
ob_auto_camera.rotation_euler = (1.09748, -7.21219e-08, 0.694738)
scene.camera = ob_auto_camera
bpy.context.view_layer.update()
